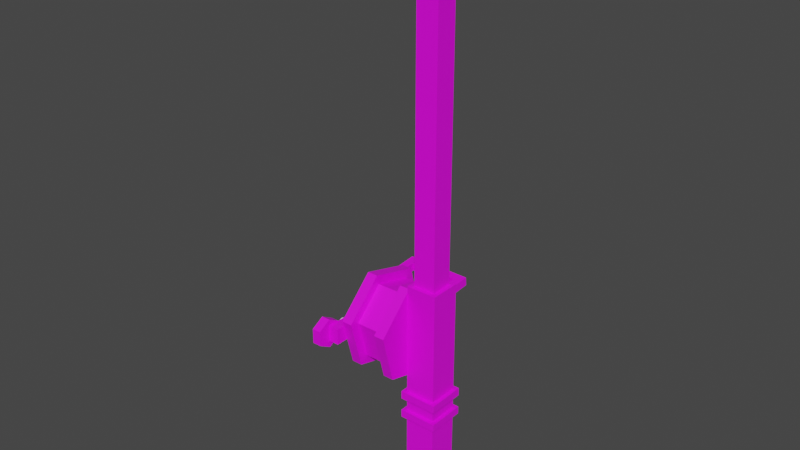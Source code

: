# Source: fishingRod.blend  (saved by Blender 2.93.21; exported with 4.5.12 LTS)
import bpy
from mathutils import Matrix  # noqa: F401  (used for matrix-valued properties, if any)

bpy.ops.wm.read_factory_settings(use_empty=True)
scene = bpy.context.scene
scene.name = 'Scene'

# ---- collections
col_collection = bpy.data.collections.new('Collection'); scene.collection.children.link(col_collection)

# ---- images (referenced by path relative to the original .blend; pixels are not part of the script)
import os
ASSET_DIR = os.environ.get("B2B_ASSET_DIR", "")  # directory of the original .blend (textures are referenced by path, not embedded)
HERE = os.path.dirname(os.path.abspath(__file__))  # packed textures are extracted next to this script under _unpacked/

def load_image(name, relpath, width, height, colorspace="sRGB"):
    """Load a texture the original file referenced (path relative to the .blend, or extracted next to this script)."""
    p = next((c for c in (os.path.join(HERE, relpath), os.path.join(ASSET_DIR, relpath)) if relpath and os.path.exists(c)), "")
    if p:
        img = bpy.data.images.load(p, check_existing=True)
        img.name = name
    else:  # same state as the original file: an image datablock whose file is absent (Cycles renders it pink)
        img = bpy.data.images.new(name, width, height)
        img.source = "FILE"
        img.filepath = "//" + (relpath or name)
    img.colorspace_settings.name = colorspace
    return img
img_fishingrod = load_image('FishingRod', 'FishingRod.png', 1024, 1024, 'sRGB')

# ---- materials (node trees are filled in below, after node groups)
mat_fishingrod = bpy.data.materials.new('FishingRod')
mat_fishingrod.use_transparent_shadow = False
mat_flashlight = bpy.data.materials.new('Flashlight')
mat_flashlight.use_transparent_shadow = False

# ---- material node trees
mat_fishingrod.use_nodes = True; mat_fishingrod.node_tree.nodes.clear()
_N = mat_fishingrod.node_tree.nodes; _L = mat_fishingrod.node_tree.links
n0 = _N.new('ShaderNodeBsdfPrincipled'); n0.name = 'Principled BSDF'; n0.location = (10, 300)
n0.distribution = 'GGX'
n0.subsurface_method = 'BURLEY'
n0.inputs[3].default_value = 1.45
n0.inputs[27].default_value = (0.0, 0.0, 0.0, 1.0)
n0.inputs[28].default_value = 1.0
n1 = _N.new('ShaderNodeOutputMaterial'); n1.name = 'Material Output'; n1.location = (300, 300)
n2 = _N.new('ShaderNodeTexImage'); n2.name = 'Image Texture'; n2.location = (-280, 280)
n2.image = img_fishingrod
_L.new(n0.outputs[0], n1.inputs[0])
_L.new(n2.outputs[0], n0.inputs[0])
n1.is_active_output = True
mat_flashlight.use_nodes = True; mat_flashlight.node_tree.nodes.clear()
_N = mat_flashlight.node_tree.nodes; _L = mat_flashlight.node_tree.links
n0 = _N.new('ShaderNodeBsdfPrincipled'); n0.name = 'Principled BSDF'; n0.location = (10, 300)
n0.distribution = 'GGX'
n0.subsurface_method = 'BURLEY'
n0.inputs[3].default_value = 1.45
n0.inputs[27].default_value = (0.0, 0.0, 0.0, 1.0)
n0.inputs[28].default_value = 1.0
n1 = _N.new('ShaderNodeOutputMaterial'); n1.name = 'Material Output'; n1.location = (300, 300)
_L.new(n0.outputs[0], n1.inputs[0])
n1.is_active_output = True

# ---- world
world_world = bpy.data.worlds.new('World'); scene.world = world_world
world_world.use_nodes = True; world_world.node_tree.nodes.clear()
_N = world_world.node_tree.nodes; _L = world_world.node_tree.links
n0 = _N.new('ShaderNodeOutputWorld'); n0.name = 'World Output'; n0.location = (300, 300)
n1 = _N.new('ShaderNodeBackground'); n1.name = 'Background'; n1.location = (10, 300)
n1.inputs[0].default_value = (0.05088, 0.05088, 0.05088, 1.0)
_L.new(n1.outputs[0], n0.inputs[0])
n0.is_active_output = True
world_world.color = (0.05088, 0.05088, 0.05088)
world_world.use_sun_shadow = False
world_world.sun_shadow_jitter_overblur = 0.0

# ---- meshes
me_cube_001 = bpy.data.meshes.new('Cube.001')
me_cube_001.from_pydata([(-0.06052, -0.06052, -0.06052), (-0.04319, -0.04319, 0.8733), (-0.06052, 0.06052, -0.06052), (-0.04319, 0.04319, 0.8733), (0.06052, -0.06052, -0.06052), (0.04319, -0.04319, 0.8733), (0.06052, 0.06052, -0.06052), (0.04319, 0.04319, 0.8733), (-0.06052, -0.06052, 0.8733), (-0.06052, 0.06052, 0.8733), (0.06052, 0.06052, 0.8733), (0.06052, -0.06052, 0.8733), (-0.04319, -0.04319, 2.218), (-0.04319, 0.04319, 2.218), (0.04319, 0.04319, 2.218), (0.04319, -0.04319, 2.218), (-0.06052, -0.06052, 0.3144), (-0.06052, -0.06052, 0.345), (-0.06052, -0.06052, 0.3965), (-0.06052, -0.06052, 0.4287), (-0.06052, 0.06052, 0.4287), (-0.06052, 0.06052, 0.3965), (-0.06052, 0.06052, 0.345), (-0.06052, 0.06052, 0.3144), (0.06052, 0.06052, 0.4287), (0.06052, 0.06052, 0.3965), (0.06052, 0.06052, 0.345), (0.06052, 0.06052, 0.3144), (0.06052, -0.06052, 0.4287), (0.06052, -0.06052, 0.3965), (0.06052, -0.06052, 0.345), (0.06052, -0.06052, 0.3144), (-0.07514, -0.07514, 0.3144), (-0.07514, -0.07514, 0.345), (-0.07514, -0.07514, 0.3965), (-0.07514, -0.07514, 0.4287), (-0.07514, 0.07514, 0.4287), (-0.07514, 0.07514, 0.3965), (-0.07514, 0.07514, 0.345), (-0.07514, 0.07514, 0.3144), (0.07514, 0.07514, 0.4287), (0.07514, 0.07514, 0.3965), (0.07514, 0.07514, 0.345), (0.07514, 0.07514, 0.3144), (0.07514, -0.07514, 0.4287), (0.07514, -0.07514, 0.3965), (0.07514, -0.07514, 0.345), (0.07514, -0.07514, 0.3144), (0.04319, 0.04319, 0.9441), (0.04319, 0.04319, 1.015), (0.04319, 0.04319, 1.086), (0.04319, 0.04319, 1.156), (0.04319, 0.04319, 1.227), (0.04319, 0.04319, 1.298), (0.04319, 0.04319, 1.369), (0.04319, 0.04319, 1.439), (0.04319, 0.04319, 1.51), (0.04319, 0.04319, 1.581), (0.04319, 0.04319, 1.652), (0.04319, 0.04319, 1.723), (0.04319, 0.04319, 1.793), (0.04319, 0.04319, 1.864), (0.04319, 0.04319, 1.935), (0.04319, 0.04319, 2.006), (0.04319, 0.04319, 2.076), (0.04319, 0.04319, 2.147), (0.04319, -0.04319, 2.147), (0.04319, -0.04319, 2.076), (0.04319, -0.04319, 2.006), (0.04319, -0.04319, 1.935), (0.04319, -0.04319, 1.864), (0.04319, -0.04319, 1.793), (0.04319, -0.04319, 1.723), (0.04319, -0.04319, 1.652), (0.04319, -0.04319, 1.581), (0.04319, -0.04319, 1.51), (0.04319, -0.04319, 1.439), (0.04319, -0.04319, 1.369), (0.04319, -0.04319, 1.298), (0.04319, -0.04319, 1.227), (0.04319, -0.04319, 1.156), (0.04319, -0.04319, 1.086), (0.04319, -0.04319, 1.015), (0.04319, -0.04319, 0.9441), (-0.04319, -0.04319, 0.9441), (-0.04319, -0.04319, 1.015), (-0.04319, -0.04319, 1.086), (-0.04319, -0.04319, 1.156), (-0.04319, -0.04319, 1.227), (-0.04319, -0.04319, 1.298), (-0.04319, -0.04319, 1.369), (-0.04319, -0.04319, 1.439), (-0.04319, -0.04319, 1.51), (-0.04319, -0.04319, 1.581), (-0.04319, -0.04319, 1.652), (-0.04319, -0.04319, 1.723), (-0.04319, -0.04319, 1.793), (-0.04319, -0.04319, 1.864), (-0.04319, -0.04319, 1.935), (-0.04319, -0.04319, 2.006), (-0.04319, -0.04319, 2.076), (-0.04319, -0.04319, 2.147), (-0.04319, 0.04319, 2.147), (-0.04319, 0.04319, 2.076), (-0.04319, 0.04319, 2.006), (-0.04319, 0.04319, 1.935), (-0.04319, 0.04319, 1.864), (-0.04319, 0.04319, 1.793), (-0.04319, 0.04319, 1.723), (-0.04319, 0.04319, 1.652), (-0.04319, 0.04319, 1.581), (-0.04319, 0.04319, 1.51), (-0.04319, 0.04319, 1.439), (-0.04319, 0.04319, 1.369), (-0.04319, 0.04319, 1.298), (-0.04319, 0.04319, 1.227), (-0.04319, 0.04319, 1.156), (-0.04319, 0.04319, 1.086), (-0.04319, 0.04319, 1.015), (-0.04319, 0.04319, 0.9441)], [], [(19, 8, 9, 20), (20, 9, 10, 24), (24, 10, 11, 28), (28, 11, 8, 19), (2, 6, 4, 0), (66, 65, 14, 15), (1, 3, 9, 8), (3, 7, 10, 9), (7, 5, 11, 10), (5, 1, 8, 11), (14, 13, 12, 15), (102, 101, 12, 13), (101, 66, 15, 12), (65, 102, 13, 14), (4, 31, 16, 0), (25, 21, 37, 41), (30, 29, 18, 17), (18, 29, 45, 34), (6, 27, 31, 4), (22, 26, 42, 38), (26, 25, 29, 30), (30, 17, 33, 46), (2, 23, 27, 6), (27, 23, 39, 43), (22, 21, 25, 26), (19, 20, 36, 35), (0, 16, 23, 2), (16, 31, 47, 32), (17, 18, 21, 22), (24, 28, 44, 40), (47, 46, 33, 32), (45, 44, 35, 34), (43, 42, 46, 47), (41, 40, 44, 45), (39, 38, 42, 43), (37, 36, 40, 41), (32, 33, 38, 39), (34, 35, 36, 37), (28, 19, 35, 44), (20, 24, 40, 36), (31, 27, 43, 47), (23, 16, 32, 39), (26, 30, 46, 42), (17, 22, 38, 33), (29, 25, 41, 45), (21, 18, 34, 37), (7, 3, 119, 48), (48, 119, 118, 49), (49, 118, 117, 50), (50, 117, 116, 51), (51, 116, 115, 52), (52, 115, 114, 53), (53, 114, 113, 54), (54, 113, 112, 55), (55, 112, 111, 56), (56, 111, 110, 57), (57, 110, 109, 58), (58, 109, 108, 59), (59, 108, 107, 60), (60, 107, 106, 61), (61, 106, 105, 62), (62, 105, 104, 63), (63, 104, 103, 64), (64, 103, 102, 65), (1, 5, 83, 84), (84, 83, 82, 85), (85, 82, 81, 86), (86, 81, 80, 87), (87, 80, 79, 88), (88, 79, 78, 89), (89, 78, 77, 90), (90, 77, 76, 91), (91, 76, 75, 92), (92, 75, 74, 93), (93, 74, 73, 94), (94, 73, 72, 95), (95, 72, 71, 96), (96, 71, 70, 97), (97, 70, 69, 98), (98, 69, 68, 99), (99, 68, 67, 100), (100, 67, 66, 101), (3, 1, 84, 119), (119, 84, 85, 118), (118, 85, 86, 117), (117, 86, 87, 116), (116, 87, 88, 115), (115, 88, 89, 114), (114, 89, 90, 113), (113, 90, 91, 112), (112, 91, 92, 111), (111, 92, 93, 110), (110, 93, 94, 109), (109, 94, 95, 108), (108, 95, 96, 107), (107, 96, 97, 106), (106, 97, 98, 105), (105, 98, 99, 104), (104, 99, 100, 103), (103, 100, 101, 102), (5, 7, 48, 83), (83, 48, 49, 82), (82, 49, 50, 81), (81, 50, 51, 80), (80, 51, 52, 79), (79, 52, 53, 78), (78, 53, 54, 77), (77, 54, 55, 76), (76, 55, 56, 75), (75, 56, 57, 74), (74, 57, 58, 73), (73, 58, 59, 72), (72, 59, 60, 71), (71, 60, 61, 70), (70, 61, 62, 69), (69, 62, 63, 68), (68, 63, 64, 67), (67, 64, 65, 66)])
_uv = me_cube_001.uv_layers.new(name='UVMap')
_uv.uv.foreach_set('vector', [0.537, 0.5059, 0.537, 0.7571, 0.4686, 0.7571, 0.4686, 0.5059, 0.4476, 0.5059, 0.4476, 0.7571, 0.3792, 0.7571, 0.3792, 0.5059, 0.3582, 0.5059, 0.3582, 0.7571, 0.2898, 0.7571, 0.2898, 0.5059, 0.6264, 0.5059, 0.6264, 0.7571, 0.558, 0.7571, 0.558, 0.5059, 0.1164, 0.7912, 0.1848, 0.7912, 0.1848, 0.8596, 0.1164, 0.8596, 0.22, 0.7302, 0.2688, 0.7302, 0.2688, 0.7702, 0.22, 0.7702, 0.175, 0.9392, 0.175, 0.8904, 0.1848, 0.8806, 0.1848, 0.949, 0.175, 0.8904, 0.1262, 0.8904, 0.1164, 0.8806, 0.1848, 0.8806, 0.1262, 0.8904, 0.1262, 0.9392, 0.1164, 0.949, 0.1164, 0.8806, 0.1262, 0.9392, 0.175, 0.9392, 0.1848, 0.949, 0.1164, 0.949, 0.4452, 0.8841, 0.494, 0.8841, 0.494, 0.9329, 0.4452, 0.9329, 0.1501, 0.7302, 0.1989, 0.7302, 0.1989, 0.7702, 0.1501, 0.7702, 0.08032, 0.7302, 0.1291, 0.7302, 0.1291, 0.7702, 0.08032, 0.7702, 0.01051, 0.7302, 0.05931, 0.7302, 0.05931, 0.7702, 0.01051, 0.7702, 0.7158, 0.5059, 0.7158, 0.7177, 0.6474, 0.7177, 0.6474, 0.5059, 0.4723, 0.7864, 0.404, 0.7864, 0.3957, 0.7782, 0.4806, 0.7782, 0.03959, 0.9656, 0.01051, 0.9656, 0.01051, 0.8972, 0.03959, 0.8972, 0.404, 0.8548, 0.4723, 0.8548, 0.4806, 0.8631, 0.3957, 0.8631, 0.7928, 0.2433, 0.7928, 0.4552, 0.7245, 0.4552, 0.7245, 0.2433, 0.5783, 0.7864, 0.5099, 0.7864, 0.5016, 0.7782, 0.5865, 0.7782, 0.5441, 0.9525, 0.515, 0.9525, 0.515, 0.8841, 0.5441, 0.8841, 0.5099, 0.8548, 0.5783, 0.8548, 0.5865, 0.8631, 0.5016, 0.8631, 0.8052, 0.5059, 0.8052, 0.7177, 0.7368, 0.7177, 0.7368, 0.5059, 0.3664, 0.7864, 0.298, 0.7864, 0.2898, 0.7782, 0.3747, 0.7782, 0.9252, 0.461, 0.8961, 0.461, 0.8961, 0.3926, 0.9252, 0.3926, 0.08716, 0.8679, 0.08716, 0.7995, 0.09541, 0.7912, 0.09541, 0.8761, 0.7928, 0.01051, 0.7928, 0.2223, 0.7245, 0.2223, 0.7245, 0.01051, 0.298, 0.8548, 0.3664, 0.8548, 0.3747, 0.8631, 0.2898, 0.8631, 0.8581, 0.9632, 0.829, 0.9632, 0.829, 0.8948, 0.8581, 0.8948, 0.01876, 0.7995, 0.01876, 0.8679, 0.01051, 0.8761, 0.01051, 0.7912, 0.6647, 0.9895, 0.6474, 0.9895, 0.6474, 0.9046, 0.6647, 0.9046, 0.9588, 0.3574, 0.9405, 0.3574, 0.9405, 0.2724, 0.9588, 0.2724, 0.0779, 0.9821, 0.0606, 0.9821, 0.0606, 0.8972, 0.0779, 0.8972, 0.9644, 0.4775, 0.9462, 0.4775, 0.9462, 0.3926, 0.9644, 0.3926, 0.9889, 0.6968, 0.9716, 0.6968, 0.9716, 0.6118, 0.9889, 0.6118, 0.9588, 0.2514, 0.9405, 0.2514, 0.9405, 0.1665, 0.9588, 0.1665, 0.9889, 0.5908, 0.9716, 0.5908, 0.9716, 0.5059, 0.9889, 0.5059, 0.5834, 0.969, 0.5651, 0.969, 0.5651, 0.8841, 0.5834, 0.8841, 0.01876, 0.8679, 0.08716, 0.8679, 0.09541, 0.8761, 0.01051, 0.8761, 0.08716, 0.7995, 0.01876, 0.7995, 0.01051, 0.7912, 0.09541, 0.7912, 0.3664, 0.8548, 0.3664, 0.7864, 0.3747, 0.7782, 0.3747, 0.8631, 0.298, 0.7864, 0.298, 0.8548, 0.2898, 0.8631, 0.2898, 0.7782, 0.5099, 0.7864, 0.5099, 0.8548, 0.5016, 0.8631, 0.5016, 0.7782, 0.5783, 0.8548, 0.5783, 0.7864, 0.5865, 0.7782, 0.5865, 0.8631, 0.4723, 0.8548, 0.4723, 0.7864, 0.4806, 0.7782, 0.4806, 0.8631, 0.404, 0.7864, 0.404, 0.8548, 0.3957, 0.8631, 0.3957, 0.7782, 0.01051, 0.01051, 0.05931, 0.01051, 0.05931, 0.05049, 0.01051, 0.05049, 0.01051, 0.05049, 0.05931, 0.05049, 0.05931, 0.09048, 0.01051, 0.09048, 0.01051, 0.09048, 0.05931, 0.09048, 0.05931, 0.1305, 0.01051, 0.1305, 0.01051, 0.1305, 0.05931, 0.1305, 0.05931, 0.1704, 0.01051, 0.1704, 0.01051, 0.1704, 0.05931, 0.1704, 0.05931, 0.2104, 0.01051, 0.2104, 0.01051, 0.2104, 0.05931, 0.2104, 0.05931, 0.2504, 0.01051, 0.2504, 0.01051, 0.2504, 0.05931, 0.2504, 0.05931, 0.2904, 0.01051, 0.2904, 0.01051, 0.2904, 0.05931, 0.2904, 0.05931, 0.3304, 0.01051, 0.3304, 0.01051, 0.3304, 0.05931, 0.3304, 0.05931, 0.3704, 0.01051, 0.3704, 0.01051, 0.3704, 0.05931, 0.3704, 0.05931, 0.4104, 0.01051, 0.4104, 0.01051, 0.4104, 0.05931, 0.4104, 0.05931, 0.4503, 0.01051, 0.4503, 0.01051, 0.4503, 0.05931, 0.4503, 0.05931, 0.4903, 0.01051, 0.4903, 0.01051, 0.4903, 0.05931, 0.4903, 0.05931, 0.5303, 0.01051, 0.5303, 0.01051, 0.5303, 0.05931, 0.5303, 0.05931, 0.5703, 0.01051, 0.5703, 0.01051, 0.5703, 0.05931, 0.5703, 0.05931, 0.6103, 0.01051, 0.6103, 0.01051, 0.6103, 0.05931, 0.6103, 0.05931, 0.6503, 0.01051, 0.6503, 0.01051, 0.6503, 0.05931, 0.6503, 0.05931, 0.6903, 0.01051, 0.6903, 0.01051, 0.6903, 0.05931, 0.6903, 0.05931, 0.7302, 0.01051, 0.7302, 0.08032, 0.01051, 0.1291, 0.01051, 0.1291, 0.05049, 0.08032, 0.05049, 0.08032, 0.05049, 0.1291, 0.05049, 0.1291, 0.09048, 0.08032, 0.09048, 0.08032, 0.09048, 0.1291, 0.09048, 0.1291, 0.1305, 0.08032, 0.1305, 0.08032, 0.1305, 0.1291, 0.1305, 0.1291, 0.1704, 0.08032, 0.1704, 0.08032, 0.1704, 0.1291, 0.1704, 0.1291, 0.2104, 0.08032, 0.2104, 0.08032, 0.2104, 0.1291, 0.2104, 0.1291, 0.2504, 0.08032, 0.2504, 0.08032, 0.2504, 0.1291, 0.2504, 0.1291, 0.2904, 0.08032, 0.2904, 0.08032, 0.2904, 0.1291, 0.2904, 0.1291, 0.3304, 0.08032, 0.3304, 0.08032, 0.3304, 0.1291, 0.3304, 0.1291, 0.3704, 0.08032, 0.3704, 0.08032, 0.3704, 0.1291, 0.3704, 0.1291, 0.4104, 0.08032, 0.4104, 0.08032, 0.4104, 0.1291, 0.4104, 0.1291, 0.4503, 0.08032, 0.4503, 0.08032, 0.4503, 0.1291, 0.4503, 0.1291, 0.4903, 0.08032, 0.4903, 0.08032, 0.4903, 0.1291, 0.4903, 0.1291, 0.5303, 0.08032, 0.5303, 0.08032, 0.5303, 0.1291, 0.5303, 0.1291, 0.5703, 0.08032, 0.5703, 0.08032, 0.5703, 0.1291, 0.5703, 0.1291, 0.6103, 0.08032, 0.6103, 0.08032, 0.6103, 0.1291, 0.6103, 0.1291, 0.6503, 0.08032, 0.6503, 0.08032, 0.6503, 0.1291, 0.6503, 0.1291, 0.6903, 0.08032, 0.6903, 0.08032, 0.6903, 0.1291, 0.6903, 0.1291, 0.7302, 0.08032, 0.7302, 0.1501, 0.01051, 0.1989, 0.01051, 0.1989, 0.05049, 0.1501, 0.05049, 0.1501, 0.05049, 0.1989, 0.05049, 0.1989, 0.09048, 0.1501, 0.09048, 0.1501, 0.09048, 0.1989, 0.09048, 0.1989, 0.1305, 0.1501, 0.1305, 0.1501, 0.1305, 0.1989, 0.1305, 0.1989, 0.1704, 0.1501, 0.1704, 0.1501, 0.1704, 0.1989, 0.1704, 0.1989, 0.2104, 0.1501, 0.2104, 0.1501, 0.2104, 0.1989, 0.2104, 0.1989, 0.2504, 0.1501, 0.2504, 0.1501, 0.2504, 0.1989, 0.2504, 0.1989, 0.2904, 0.1501, 0.2904, 0.1501, 0.2904, 0.1989, 0.2904, 0.1989, 0.3304, 0.1501, 0.3304, 0.1501, 0.3304, 0.1989, 0.3304, 0.1989, 0.3704, 0.1501, 0.3704, 0.1501, 0.3704, 0.1989, 0.3704, 0.1989, 0.4104, 0.1501, 0.4104, 0.1501, 0.4104, 0.1989, 0.4104, 0.1989, 0.4503, 0.1501, 0.4503, 0.1501, 0.4503, 0.1989, 0.4503, 0.1989, 0.4903, 0.1501, 0.4903, 0.1501, 0.4903, 0.1989, 0.4903, 0.1989, 0.5303, 0.1501, 0.5303, 0.1501, 0.5303, 0.1989, 0.5303, 0.1989, 0.5703, 0.1501, 0.5703, 0.1501, 0.5703, 0.1989, 0.5703, 0.1989, 0.6103, 0.1501, 0.6103, 0.1501, 0.6103, 0.1989, 0.6103, 0.1989, 0.6503, 0.1501, 0.6503, 0.1501, 0.6503, 0.1989, 0.6503, 0.1989, 0.6903, 0.1501, 0.6903, 0.1501, 0.6903, 0.1989, 0.6903, 0.1989, 0.7302, 0.1501, 0.7302, 0.22, 0.01051, 0.2688, 0.01051, 0.2688, 0.05049, 0.22, 0.05049, 0.22, 0.05049, 0.2688, 0.05049, 0.2688, 0.09048, 0.22, 0.09048, 0.22, 0.09048, 0.2688, 0.09048, 0.2688, 0.1305, 0.22, 0.1305, 0.22, 0.1305, 0.2688, 0.1305, 0.2688, 0.1704, 0.22, 0.1704, 0.22, 0.1704, 0.2688, 0.1704, 0.2688, 0.2104, 0.22, 0.2104, 0.22, 0.2104, 0.2688, 0.2104, 0.2688, 0.2504, 0.22, 0.2504, 0.22, 0.2504, 0.2688, 0.2504, 0.2688, 0.2904, 0.22, 0.2904, 0.22, 0.2904, 0.2688, 0.2904, 0.2688, 0.3304, 0.22, 0.3304, 0.22, 0.3304, 0.2688, 0.3304, 0.2688, 0.3704, 0.22, 0.3704, 0.22, 0.3704, 0.2688, 0.3704, 0.2688, 0.4104, 0.22, 0.4104, 0.22, 0.4104, 0.2688, 0.4104, 0.2688, 0.4503, 0.22, 0.4503, 0.22, 0.4503, 0.2688, 0.4503, 0.2688, 0.4903, 0.22, 0.4903, 0.22, 0.4903, 0.2688, 0.4903, 0.2688, 0.5303, 0.22, 0.5303, 0.22, 0.5303, 0.2688, 0.5303, 0.2688, 0.5703, 0.22, 0.5703, 0.22, 0.5703, 0.2688, 0.5703, 0.2688, 0.6103, 0.22, 0.6103, 0.22, 0.6103, 0.2688, 0.6103, 0.2688, 0.6503, 0.22, 0.6503, 0.22, 0.6503, 0.2688, 0.6503, 0.2688, 0.6903, 0.22, 0.6903, 0.22, 0.6903, 0.2688, 0.6903, 0.2688, 0.7302, 0.22, 0.7302])
me_cube_001.materials.append(mat_fishingrod)
me_cube_001.use_remesh_fix_poles = True
me_cube_001.use_remesh_preserve_attributes = False
me_cube_001.update()
me_cylinder = bpy.data.meshes.new('Cylinder')
me_cylinder.from_pydata([(-0.0593, 0.1548, -0.04272), (0.132, 0.1934, -0.05337), (-0.0593, 0.0404, -0.1554), (0.132, 0.05047, -0.1942), (-0.0593, -0.1144, -0.1127), (0.132, -0.1429, -0.1408), (-0.0593, -0.1548, 0.04272), (0.132, -0.1934, 0.05337), (-0.0593, -0.0404, 0.1554), (0.132, -0.05047, 0.1942), (-0.0593, 0.1144, 0.1127), (0.132, 0.1429, 0.1408), (-0.01785, 0.1934, -0.05337), (0.09054, 0.1934, -0.05337), (0.09054, 0.05047, -0.1942), (-0.01785, 0.05047, -0.1942), (0.09054, -0.1429, -0.1408), (-0.01785, -0.1429, -0.1408), (0.09054, -0.1934, 0.05337), (-0.01785, -0.1934, 0.05337), (0.09054, -0.05047, 0.1942), (-0.01785, -0.05047, 0.1942), (0.09054, 0.1429, 0.1408), (-0.01785, 0.1429, 0.1408), (-0.01785, 0.1543, -0.04259), (0.09054, 0.1543, -0.04259), (0.09054, 0.04028, -0.1549), (-0.01785, 0.04028, -0.1549), (0.09054, -0.1141, -0.1124), (-0.01785, -0.1141, -0.1124), (0.09054, -0.1543, 0.04259), (-0.01785, -0.1543, 0.04259), (0.09054, -0.04028, 0.1549), (-0.01785, -0.04028, 0.1549), (0.09054, 0.1141, 0.1124), (-0.01785, 0.1141, 0.1124), (-0.0593, 0.1934, -0.05337), (-0.0593, 0.05047, -0.1942), (-0.0593, -0.1429, -0.1408), (-0.0593, -0.1934, 0.05337), (-0.0593, -0.05047, 0.1942), (-0.0593, 0.1429, 0.1408)], [], [(13, 1, 3, 14), (14, 3, 5, 16), (16, 5, 7, 18), (18, 7, 9, 20), (3, 1, 11, 9, 7, 5), (20, 9, 11, 22), (22, 11, 1, 13), (0, 2, 4, 6, 8, 10), (41, 23, 12, 36), (23, 21, 33, 35), (40, 21, 23, 41), (18, 20, 32, 30), (39, 19, 21, 40), (17, 15, 27, 29), (38, 17, 19, 39), (22, 13, 25, 34), (37, 15, 17, 38), (13, 14, 26, 25), (36, 12, 15, 37), (21, 19, 31, 33), (35, 34, 25, 24), (33, 32, 34, 35), (31, 30, 32, 33), (29, 28, 30, 31), (27, 26, 28, 29), (24, 25, 26, 27), (14, 16, 28, 26), (19, 17, 29, 31), (20, 22, 34, 32), (15, 12, 24, 27), (12, 23, 35, 24), (16, 18, 30, 28), (2, 0, 36, 37), (4, 2, 37, 38), (6, 4, 38, 39), (8, 6, 39, 40), (10, 8, 40, 41), (0, 10, 41, 36)])
_uv = me_cylinder.uv_layers.new(name='UVMap')
_uv.uv.foreach_set('vector', [0.9061, 0.5626, 0.8827, 0.5626, 0.8827, 0.5059, 0.9061, 0.5059, 0.8855, 0.7388, 0.9089, 0.7388, 0.9089, 0.8521, 0.8855, 0.8521, 0.8855, 0.8521, 0.9089, 0.8521, 0.9089, 0.9088, 0.8855, 0.9088, 0.8961, 0.01051, 0.9195, 0.01051, 0.9195, 0.1239, 0.8961, 0.1239, 0.4861, 0.1805, 0.3879, 0.2372, 0.2898, 0.1805, 0.2898, 0.06718, 0.3879, 0.01051, 0.4861, 0.06718, 0.8961, 0.1239, 0.9195, 0.1239, 0.9195, 0.1805, 0.8961, 0.1805, 0.9061, 0.6759, 0.8827, 0.6759, 0.8827, 0.5626, 0.9061, 0.5626, 0.3879, 0.2808, 0.4665, 0.3262, 0.4665, 0.4169, 0.3879, 0.4623, 0.3094, 0.4169, 0.3094, 0.3262, 0.9195, 0.3716, 0.8961, 0.3716, 0.8961, 0.2582, 0.9195, 0.2582, 0.6053, 0.2582, 0.7034, 0.3149, 0.6836, 0.3263, 0.6053, 0.2811, 0.9272, 0.6193, 0.9506, 0.6193, 0.9506, 0.6759, 0.9272, 0.6759, 0.7034, 0.06718, 0.7034, 0.1805, 0.6836, 0.1691, 0.6836, 0.07863, 0.9272, 0.5059, 0.9506, 0.5059, 0.9506, 0.6193, 0.9272, 0.6193, 0.6053, 0.4849, 0.5071, 0.4282, 0.5269, 0.4168, 0.6053, 0.462, 0.9533, 0.7954, 0.9299, 0.7954, 0.9299, 0.7388, 0.9533, 0.7388, 0.6053, 0.2372, 0.5071, 0.1805, 0.5269, 0.1691, 0.6053, 0.2143, 0.9533, 0.9088, 0.9299, 0.9088, 0.9299, 0.7954, 0.9533, 0.7954, 0.5071, 0.1805, 0.5071, 0.06718, 0.5269, 0.07863, 0.5269, 0.1691, 0.9195, 0.2582, 0.8961, 0.2582, 0.8961, 0.2015, 0.9195, 0.2015, 0.7034, 0.3149, 0.7034, 0.4282, 0.6836, 0.4168, 0.6836, 0.3263, 0.8139, 0.3239, 0.8751, 0.3239, 0.8751, 0.4144, 0.8139, 0.4144, 0.8139, 0.101, 0.8751, 0.101, 0.8751, 0.1462, 0.8139, 0.1462, 0.8139, 0.01051, 0.8751, 0.01051, 0.8751, 0.101, 0.8139, 0.101, 0.8139, 0.2577, 0.8751, 0.2577, 0.8751, 0.3029, 0.8139, 0.3029, 0.8139, 0.1672, 0.8751, 0.1672, 0.8751, 0.2577, 0.8139, 0.2577, 0.8139, 0.4144, 0.8751, 0.4144, 0.8751, 0.4596, 0.8139, 0.4596, 0.5071, 0.06718, 0.6053, 0.01051, 0.6053, 0.0334, 0.5269, 0.07863, 0.7034, 0.4282, 0.6053, 0.4849, 0.6053, 0.462, 0.6836, 0.4168, 0.7034, 0.1805, 0.6053, 0.2372, 0.6053, 0.2143, 0.6836, 0.1691, 0.5071, 0.4282, 0.5071, 0.3149, 0.5269, 0.3263, 0.5269, 0.4168, 0.5071, 0.3149, 0.6053, 0.2582, 0.6053, 0.2811, 0.5269, 0.3263, 0.6053, 0.01051, 0.7034, 0.06718, 0.6836, 0.07863, 0.6053, 0.0334, 0.4665, 0.3262, 0.3879, 0.2808, 0.3879, 0.2582, 0.4861, 0.3149, 0.4665, 0.4169, 0.4665, 0.3262, 0.4861, 0.3149, 0.4861, 0.4282, 0.3879, 0.4623, 0.4665, 0.4169, 0.4861, 0.4282, 0.3879, 0.4849, 0.3094, 0.4169, 0.3879, 0.4623, 0.3879, 0.4849, 0.2898, 0.4282, 0.3094, 0.3262, 0.3094, 0.4169, 0.2898, 0.4282, 0.2898, 0.3149, 0.3879, 0.2808, 0.3094, 0.3262, 0.2898, 0.3149, 0.3879, 0.2582])
me_cylinder.materials.append(mat_fishingrod)
me_cylinder.use_remesh_fix_poles = True
me_cylinder.use_remesh_preserve_attributes = False
me_cylinder.update()
me_cube_002 = bpy.data.meshes.new('Cube.002')
me_cube_002.from_pydata([(-0.01655, -0.01532, -0.01769), (-0.01655, -0.01769, 0.01532), (-0.01655, 0.07285, -0.01083), (-0.01655, 0.07047, 0.02218), (0.01655, -0.01532, -0.01769), (0.01655, -0.01769, 0.01532), (0.01655, 0.07285, -0.01083), (0.01655, 0.07047, 0.02218), (-0.01655, 0.1055, 0.0247), (-0.01655, 0.1078, -0.008314), (0.01655, 0.1078, -0.008314), (0.01655, 0.1055, 0.0247), (0.2078, 0.07047, 0.02218), (0.2078, 0.07285, -0.01083), (0.2078, 0.1055, 0.0247), (0.2078, 0.1078, -0.008314), (0.2398, 0.07047, 0.02218), (0.2398, 0.07285, -0.01083), (0.2398, 0.1055, 0.0247), (0.2398, 0.1078, -0.008314), (0.2078, -0.01773, 0.01583), (0.2078, -0.01535, -0.01718), (0.2398, -0.01773, 0.01583), (0.2398, -0.01535, -0.01718)], [], [(0, 1, 3, 2), (3, 7, 11, 8), (6, 7, 5, 4), (4, 5, 1, 0), (2, 6, 4, 0), (7, 3, 1, 5), (9, 8, 11, 10), (2, 3, 8, 9), (11, 7, 12, 14), (6, 2, 9, 10), (12, 13, 21, 20), (6, 10, 15, 13), (7, 6, 13, 12), (10, 11, 14, 15), (16, 17, 19, 18), (13, 15, 19, 17), (15, 14, 18, 19), (14, 12, 16, 18), (20, 21, 23, 22), (13, 17, 23, 21), (17, 16, 22, 23), (16, 12, 20, 22)])
_uv = me_cube_002.uv_layers.new(name='UVMap')
_uv.uv.foreach_set('vector', [0.7045, 0.9744, 0.6858, 0.9744, 0.6857, 0.9244, 0.7044, 0.9245, 0.6974, 0.8836, 0.6974, 0.8649, 0.7172, 0.8649, 0.7172, 0.8836, 0.8262, 0.6621, 0.8449, 0.6619, 0.8449, 0.7119, 0.8262, 0.712, 0.9014, 0.7157, 0.8827, 0.7157, 0.8827, 0.697, 0.9014, 0.697, 0.7881, 0.7388, 0.7881, 0.7575, 0.7382, 0.7575, 0.7382, 0.7388, 0.6974, 0.8649, 0.6974, 0.8836, 0.6474, 0.8836, 0.6474, 0.8649, 0.6262, 0.923, 0.6075, 0.923, 0.6075, 0.9043, 0.6262, 0.9043, 0.7044, 0.9245, 0.6857, 0.9244, 0.6858, 0.9046, 0.7045, 0.9047, 0.7172, 0.8649, 0.6974, 0.8649, 0.6974, 0.7568, 0.7172, 0.7568, 0.7881, 0.7575, 0.7881, 0.7388, 0.808, 0.7388, 0.808, 0.7575, 0.9042, 0.9798, 0.8855, 0.9798, 0.8855, 0.9298, 0.9042, 0.9298, 0.7881, 0.7575, 0.808, 0.7575, 0.808, 0.8655, 0.7881, 0.8655, 0.2681, 0.8993, 0.2494, 0.8993, 0.2494, 0.7912, 0.2681, 0.7912, 0.6262, 0.9043, 0.6075, 0.9043, 0.6075, 0.7962, 0.6262, 0.7962, 0.7442, 0.9244, 0.7255, 0.9244, 0.7255, 0.9046, 0.7442, 0.9046, 0.7881, 0.8655, 0.808, 0.8655, 0.808, 0.8836, 0.7881, 0.8836, 0.6262, 0.7962, 0.6075, 0.7962, 0.6075, 0.7782, 0.6262, 0.7782, 0.7172, 0.7568, 0.6974, 0.7568, 0.6974, 0.7388, 0.7172, 0.7388, 0.9224, 0.7157, 0.9224, 0.697, 0.9405, 0.697, 0.9405, 0.7157, 0.7881, 0.8655, 0.7881, 0.8836, 0.7382, 0.8836, 0.7382, 0.8655, 0.7255, 0.9244, 0.7442, 0.9244, 0.7442, 0.9744, 0.7255, 0.9744, 0.6974, 0.7388, 0.6974, 0.7568, 0.6474, 0.7568, 0.6474, 0.7388])
me_cube_002.materials.append(mat_fishingrod)
me_cube_002.use_remesh_fix_poles = True
me_cube_002.use_remesh_preserve_attributes = False
me_cube_002.update()
me_cube_003 = bpy.data.meshes.new('Cube.003')
me_cube_003.from_pydata([(-0.03984, -0.1993, -0.1005), (-0.03984, -0.2192, -0.04093), (-0.03984, 0.02733, -0.02473), (-0.03984, 0.007387, 0.03488), (-5.078e-08, -0.1993, -0.1005), (-5.487e-08, -0.2192, -0.04093), (-5.844e-08, 0.02733, -0.02473), (-6.253e-08, 0.007387, 0.03488)], [], [(0, 1, 3, 2), (2, 3, 7, 6), (6, 7, 5, 4), (4, 5, 1, 0), (2, 6, 4, 0), (7, 3, 1, 5)])
_uv = me_cube_003.uv_layers.new(name='UVMap')
_uv.uv.foreach_set('vector', [0.8645, 0.8738, 0.829, 0.8738, 0.829, 0.7388, 0.8645, 0.7388, 0.2283, 0.9473, 0.2283, 0.9828, 0.2058, 0.9828, 0.2058, 0.9473, 0.8262, 0.5059, 0.8617, 0.5059, 0.8617, 0.6409, 0.8262, 0.6409, 0.9299, 0.9653, 0.9299, 0.9298, 0.9524, 0.9298, 0.9524, 0.9653, 0.9631, 0.1455, 0.9405, 0.1455, 0.9405, 0.01051, 0.9631, 0.01051, 0.2283, 0.9262, 0.2058, 0.9262, 0.2058, 0.7912, 0.2283, 0.7912])
me_cube_003.materials.append(mat_fishingrod)
me_cube_003.use_remesh_fix_poles = True
me_cube_003.use_remesh_preserve_attributes = False
me_cube_003.update()
me_cylinder_001 = bpy.data.meshes.new('Cylinder.001')
me_cylinder_001.from_pydata([(-0.0171, 0.05678, -0.01157), (0.0171, 0.05678, -0.01157), (-0.0171, 0.01837, -0.05496), (0.0171, 0.01837, -0.05496), (-0.0171, -0.03841, -0.04339), (0.0171, -0.03841, -0.04339), (-0.0171, -0.05678, 0.01157), (0.0171, -0.05678, 0.01157), (-0.0171, -0.01837, 0.05496), (0.0171, -0.01837, 0.05496), (-0.0171, 0.03841, 0.04339), (0.0171, 0.03841, 0.04339)], [], [(0, 1, 3, 2), (2, 3, 5, 4), (4, 5, 7, 6), (6, 7, 9, 8), (3, 1, 11, 9, 7, 5), (8, 9, 11, 10), (10, 11, 1, 0), (0, 2, 4, 6, 8, 10)])
_uv = me_cylinder_001.uv_layers.new(name='UVMap')
_uv.uv.foreach_set('vector', [0.7845, 0.9537, 0.7652, 0.9537, 0.7652, 0.921, 0.7845, 0.921, 0.7845, 0.921, 0.7652, 0.921, 0.7652, 0.9046, 0.7845, 0.9046, 0.2494, 0.9203, 0.2687, 0.9203, 0.2687, 0.9367, 0.2494, 0.9367, 0.2494, 0.9367, 0.2687, 0.9367, 0.2687, 0.9694, 0.2494, 0.9694, 0.3181, 0.9496, 0.2898, 0.9332, 0.2898, 0.9005, 0.3181, 0.8841, 0.3465, 0.9005, 0.3465, 0.9332, 0.2494, 0.9694, 0.2687, 0.9694, 0.2687, 0.9858, 0.2494, 0.9858, 0.7845, 0.9701, 0.7652, 0.9701, 0.7652, 0.9537, 0.7845, 0.9537, 0.4242, 0.9332, 0.3959, 0.9496, 0.3675, 0.9332, 0.3675, 0.9005, 0.3959, 0.8841, 0.4242, 0.9005])
me_cylinder_001.materials.append(mat_fishingrod)
me_cylinder_001.use_remesh_fix_poles = True
me_cylinder_001.use_remesh_preserve_attributes = False
me_cylinder_001.update()
me_cylinder_003 = bpy.data.meshes.new('Cylinder.003')
me_cylinder_003.from_pydata([(-9.975e-09, 0.02029, -7.748e-09), (-0.003445, 0.02029, -8.008e-09), (-1.033e-08, 0.0199, 0.003958), (-0.003445, 0.0199, 0.003958), (-1.079e-08, 0.01874, 0.007764), (-0.003445, 0.01874, 0.007764), (-1.134e-08, 0.01687, 0.01127), (-0.003445, 0.01687, 0.01127), (-1.196e-08, 0.01435, 0.01435), (-0.003445, 0.01435, 0.01435), (-1.261e-08, 0.01127, 0.01687), (-0.003445, 0.01127, 0.01687), (-1.328e-08, 0.007764, 0.01874), (-0.003445, 0.007764, 0.01874), (-1.394e-08, 0.003958, 0.0199), (-0.003445, 0.003958, 0.0199), (-1.457e-08, 3.288e-09, 0.02029), (-0.003445, 3.808e-09, 0.02029), (-1.514e-08, -0.003958, 0.0199), (-0.003445, -0.003958, 0.0199), (-1.563e-08, -0.007764, 0.01874), (-0.003445, -0.007764, 0.01874), (-1.601e-08, -0.01127, 0.01687), (-0.003445, -0.01127, 0.01687), (-1.629e-08, -0.01435, 0.01435), (-0.003445, -0.01435, 0.01435), (-1.644e-08, -0.01687, 0.01127), (-0.003445, -0.01687, 0.01127), (-1.645e-08, -0.01874, 0.007764), (-0.003445, -0.01874, 0.007764), (-1.634e-08, -0.0199, 0.003958), (-0.003445, -0.0199, 0.003958), (-1.61e-08, -0.02029, 6.278e-09), (-0.003445, -0.02029, 6.018e-09), (-1.574e-08, -0.0199, -0.003958), (-0.003445, -0.0199, -0.003958), (-1.528e-08, -0.01874, -0.007764), (-0.003445, -0.01874, -0.007764), (-1.473e-08, -0.01687, -0.01127), (-0.003445, -0.01687, -0.01127), (-1.412e-08, -0.01435, -0.01435), (-0.003445, -0.01435, -0.01435), (-1.347e-08, -0.01127, -0.01687), (-0.003445, -0.01127, -0.01687), (-1.28e-08, -0.007764, -0.01874), (-0.003445, -0.007764, -0.01874), (-1.213e-08, -0.003958, -0.0199), (-0.003445, -0.003958, -0.0199), (-1.151e-08, -1.138e-08, -0.02029), (-0.003445, -1.086e-08, -0.02029), (-1.094e-08, 0.003958, -0.0199), (-0.003445, 0.003958, -0.0199), (-1.045e-08, 0.007764, -0.01874), (-0.003445, 0.007764, -0.01874), (-1.006e-08, 0.01127, -0.01687), (-0.003445, 0.01127, -0.01687), (-9.789e-09, 0.01435, -0.01435), (-0.003445, 0.01435, -0.01435), (-9.641e-09, 0.01687, -0.01127), (-0.003445, 0.01687, -0.01127), (-9.622e-09, 0.01874, -0.007764), (-0.003445, 0.01874, -0.007764), (-9.735e-09, 0.0199, -0.003958), (-0.003445, 0.0199, -0.003958)], [], [(0, 1, 3, 2), (2, 3, 5, 4), (4, 5, 7, 6), (6, 7, 9, 8), (8, 9, 11, 10), (10, 11, 13, 12), (12, 13, 15, 14), (14, 15, 17, 16), (16, 17, 19, 18), (18, 19, 21, 20), (20, 21, 23, 22), (22, 23, 25, 24), (24, 25, 27, 26), (26, 27, 29, 28), (28, 29, 31, 30), (30, 31, 33, 32), (32, 33, 35, 34), (34, 35, 37, 36), (36, 37, 39, 38), (38, 39, 41, 40), (40, 41, 43, 42), (42, 43, 45, 44), (44, 45, 47, 46), (46, 47, 49, 48), (48, 49, 51, 50), (50, 51, 53, 52), (52, 53, 55, 54), (54, 55, 57, 56), (56, 57, 59, 58), (58, 59, 61, 60), (3, 1, 63, 61, 59, 57, 55, 53, 51, 49, 47, 45, 43, 41, 39, 37, 35, 33, 31, 29, 27, 25, 23, 21, 19, 17, 15, 13, 11, 9, 7, 5), (60, 61, 63, 62), (62, 63, 1, 0)])
_uv = me_cylinder_003.uv_layers.new(name='UVMap')
_uv.uv.foreach_set('vector', [1.0, 0.5, 1.0, 1.0, 0.9688, 1.0, 0.9688, 0.5, 0.9688, 0.5, 0.9688, 1.0, 0.9375, 1.0, 0.9375, 0.5, 0.9375, 0.5, 0.9375, 1.0, 0.9062, 1.0, 0.9062, 0.5, 0.9062, 0.5, 0.9062, 1.0, 0.875, 1.0, 0.875, 0.5, 0.875, 0.5, 0.875, 1.0, 0.8438, 1.0, 0.8438, 0.5, 0.8438, 0.5, 0.8438, 1.0, 0.8125, 1.0, 0.8125, 0.5, 0.8125, 0.5, 0.8125, 1.0, 0.7812, 1.0, 0.7812, 0.5, 0.7812, 0.5, 0.7812, 1.0, 0.75, 1.0, 0.75, 0.5, 0.75, 0.5, 0.75, 1.0, 0.7188, 1.0, 0.7188, 0.5, 0.7188, 0.5, 0.7188, 1.0, 0.6875, 1.0, 0.6875, 0.5, 0.6875, 0.5, 0.6875, 1.0, 0.6562, 1.0, 0.6562, 0.5, 0.6562, 0.5, 0.6562, 1.0, 0.625, 1.0, 0.625, 0.5, 0.625, 0.5, 0.625, 1.0, 0.5938, 1.0, 0.5938, 0.5, 0.5938, 0.5, 0.5938, 1.0, 0.5625, 1.0, 0.5625, 0.5, 0.5625, 0.5, 0.5625, 1.0, 0.5312, 1.0, 0.5312, 0.5, 0.5312, 0.5, 0.5312, 1.0, 0.5, 1.0, 0.5, 0.5, 0.5, 0.5, 0.5, 1.0, 0.4688, 1.0, 0.4688, 0.5, 0.4688, 0.5, 0.4688, 1.0, 0.4375, 1.0, 0.4375, 0.5, 0.4375, 0.5, 0.4375, 1.0, 0.4062, 1.0, 0.4062, 0.5, 0.4062, 0.5, 0.4062, 1.0, 0.375, 1.0, 0.375, 0.5, 0.375, 0.5, 0.375, 1.0, 0.3438, 1.0, 0.3438, 0.5, 0.3438, 0.5, 0.3438, 1.0, 0.3125, 1.0, 0.3125, 0.5, 0.3125, 0.5, 0.3125, 1.0, 0.2812, 1.0, 0.2812, 0.5, 0.2812, 0.5, 0.2812, 1.0, 0.25, 1.0, 0.25, 0.5, 0.25, 0.5, 0.25, 1.0, 0.2188, 1.0, 0.2188, 0.5, 0.2188, 0.5, 0.2188, 1.0, 0.1875, 1.0, 0.1875, 0.5, 0.1875, 0.5, 0.1875, 1.0, 0.1562, 1.0, 0.1562, 0.5, 0.1562, 0.5, 0.1562, 1.0, 0.125, 1.0, 0.125, 0.5, 0.125, 0.5, 0.125, 1.0, 0.09375, 1.0, 0.09375, 0.5, 0.09375, 0.5, 0.09375, 1.0, 0.0625, 1.0, 0.0625, 0.5, 0.2968, 0.4854, 0.25, 0.49, 0.2032, 0.4854, 0.1582, 0.4717, 0.1167, 0.4496, 0.08029, 0.4197, 0.05045, 0.3833, 0.02827, 0.3418, 0.01461, 0.2968, 0.01, 0.25, 0.01461, 0.2032, 0.02827, 0.1582, 0.05045, 0.1167, 0.08029, 0.08029, 0.1167, 0.05045, 0.1582, 0.02827, 0.2032, 0.01461, 0.25, 0.01, 0.2968, 0.01461, 0.3418, 0.02827, 0.3833, 0.05045, 0.4197, 0.08029, 0.4496, 0.1167, 0.4717, 0.1582, 0.4854, 0.2032, 0.49, 0.25, 0.4854, 0.2968, 0.4717, 0.3418, 0.4496, 0.3833, 0.4197, 0.4197, 0.3833, 0.4496, 0.3418, 0.4717, 0.0625, 0.5, 0.0625, 1.0, 0.03125, 1.0, 0.03125, 0.5, 0.03125, 0.5, 0.03125, 1.0, 0.0, 1.0, 0.0, 0.5])
me_cylinder_003.materials.append(mat_flashlight)
me_cylinder_003.use_remesh_fix_poles = True
me_cylinder_003.use_remesh_preserve_attributes = False
me_cylinder_003.update()
me_cube_004 = bpy.data.meshes.new('Cube.004')
me_cube_004.from_pydata([(-0.01257, -0.005839, -5.027e-09), (0.01257, -0.005839, 3.164e-09), (-0.01083, -0.1142, 0.003925), (-0.01136, -0.1136, 0.003906), (-0.01097, -0.1141, 0.003925), (-0.01109, -0.1141, 0.003923), (-0.0112, -0.114, 0.00392), (-0.01129, -0.1139, 0.003916), (-0.01134, -0.1138, 0.003911), (-0.01136, -0.1136, 0.01051), (-0.01083, -0.1142, 0.01051), (-0.01084, -0.1136, 0.01103), (-0.01134, -0.1138, 0.01051), (-0.01129, -0.1139, 0.01051), (-0.0112, -0.114, 0.01051), (-0.01134, -0.1136, 0.01064), (-0.01132, -0.1138, 0.01065), (-0.01127, -0.1139, 0.01064), (-0.01119, -0.114, 0.01064), (-0.01129, -0.1136, 0.01077), (-0.01127, -0.1138, 0.01077), (-0.01122, -0.1139, 0.01076), (-0.01116, -0.114, 0.01074), (-0.01114, -0.1139, 0.01081), (-0.01083, -0.1141, 0.01064), (-0.01083, -0.1141, 0.01077), (-0.01083, -0.114, 0.01088), (-0.01097, -0.1141, 0.01051), (-0.01097, -0.1141, 0.01065), (-0.01097, -0.1141, 0.01077), (-0.01097, -0.114, 0.01086), (-0.01109, -0.1141, 0.01051), (-0.0111, -0.1141, 0.01064), (-0.01108, -0.114, 0.01076), (-0.01107, -0.114, 0.01084), (-0.01097, -0.1136, 0.01101), (-0.0111, -0.1136, 0.01096), (-0.01121, -0.1136, 0.01088), (-0.01084, -0.1138, 0.01101), (-0.01098, -0.1138, 0.01099), (-0.0111, -0.1138, 0.01094), (-0.01119, -0.1138, 0.01086), (-0.01083, -0.1139, 0.01096), (-0.01097, -0.1139, 0.01094), (-0.01108, -0.1139, 0.01089), (-0.01116, -0.1139, 0.01084), (-0.01269, 0.005314, -5.068e-09), (-0.01218, 0.005839, -4.898e-09), (-0.01268, 0.00545, -5.062e-09), (-0.01263, 0.005576, -5.046e-09), (-0.01254, 0.005685, -5.019e-09), (-0.01244, 0.005769, -4.984e-09), (-0.01231, 0.005821, -4.943e-09), (-0.01217, 0.005314, 0.01103), (-0.01218, 0.005839, 0.01051), (-0.01269, 0.005314, 0.01051), (-0.01217, 0.00545, 0.01101), (-0.01217, 0.005576, 0.01096), (-0.01217, 0.005685, 0.01088), (-0.01231, 0.005314, 0.01101), (-0.01231, 0.005455, 0.01099), (-0.01231, 0.005577, 0.01094), (-0.01231, 0.005672, 0.01086), (-0.01243, 0.005314, 0.01096), (-0.01243, 0.005452, 0.01094), (-0.01242, 0.005564, 0.01089), (-0.01241, 0.005644, 0.01084), (-0.01248, 0.005617, 0.01081), (-0.01231, 0.005821, 0.01051), (-0.01244, 0.005769, 0.01051), (-0.01254, 0.005685, 0.01051), (-0.01217, 0.005821, 0.01064), (-0.01232, 0.0058, 0.01065), (-0.01244, 0.005747, 0.01064), (-0.01253, 0.005673, 0.01064), (-0.01217, 0.005769, 0.01077), (-0.01231, 0.005746, 0.01077), (-0.01242, 0.005702, 0.01076), (-0.0125, 0.005644, 0.01074), (-0.01268, 0.005314, 0.01064), (-0.01262, 0.005314, 0.01077), (-0.01254, 0.005314, 0.01088), (-0.01268, 0.00545, 0.01051), (-0.01266, 0.005454, 0.01065), (-0.0126, 0.005452, 0.01077), (-0.01253, 0.005449, 0.01086), (-0.01263, 0.005576, 0.01051), (-0.0126, 0.005577, 0.01064), (-0.01256, 0.005564, 0.01076), (-0.0125, 0.005553, 0.01084), (0.01136, -0.1136, 0.003906), (0.01083, -0.1142, 0.003925), (0.01134, -0.1138, 0.003911), (0.01129, -0.1139, 0.003916), (0.0112, -0.114, 0.00392), (0.01109, -0.1141, 0.003923), (0.01097, -0.1141, 0.003925), (0.01084, -0.1136, 0.01103), (0.01083, -0.1142, 0.01051), (0.01136, -0.1136, 0.01051), (0.01084, -0.1138, 0.01101), (0.01083, -0.1139, 0.01096), (0.01083, -0.114, 0.01088), (0.01097, -0.1136, 0.01101), (0.01098, -0.1138, 0.01099), (0.01097, -0.1139, 0.01094), (0.01097, -0.114, 0.01086), (0.0111, -0.1136, 0.01096), (0.0111, -0.1138, 0.01094), (0.01108, -0.1139, 0.01089), (0.01107, -0.114, 0.01084), (0.01114, -0.1139, 0.01081), (0.01097, -0.1141, 0.01051), (0.01109, -0.1141, 0.01051), (0.0112, -0.114, 0.01051), (0.01083, -0.1141, 0.01064), (0.01097, -0.1141, 0.01065), (0.0111, -0.1141, 0.01064), (0.01119, -0.114, 0.01064), (0.01083, -0.1141, 0.01077), (0.01097, -0.1141, 0.01077), (0.01108, -0.114, 0.01076), (0.01116, -0.114, 0.01074), (0.01134, -0.1136, 0.01064), (0.01129, -0.1136, 0.01077), (0.01121, -0.1136, 0.01088), (0.01134, -0.1138, 0.01051), (0.01132, -0.1138, 0.01065), (0.01127, -0.1138, 0.01077), (0.01119, -0.1138, 0.01086), (0.01129, -0.1139, 0.01051), (0.01127, -0.1139, 0.01064), (0.01122, -0.1139, 0.01076), (0.01117, -0.1139, 0.01084), (0.01218, 0.005839, 3.036e-09), (0.01269, 0.005314, 3.205e-09), (0.01231, 0.005821, 3.08e-09), (0.01244, 0.005769, 3.121e-09), (0.01254, 0.005685, 3.156e-09), (0.01263, 0.005576, 3.183e-09), (0.01268, 0.00545, 3.2e-09), (0.01217, 0.005314, 0.01103), (0.01269, 0.005314, 0.01051), (0.01218, 0.005839, 0.01051), (0.01231, 0.005314, 0.01101), (0.01243, 0.005314, 0.01096), (0.01254, 0.005314, 0.01088), (0.01217, 0.00545, 0.01101), (0.01231, 0.005454, 0.01099), (0.01243, 0.005452, 0.01094), (0.01253, 0.005449, 0.01086), (0.01217, 0.005576, 0.01096), (0.01231, 0.005577, 0.01094), (0.01242, 0.005564, 0.01089), (0.0125, 0.005553, 0.01084), (0.01248, 0.005617, 0.01081), (0.01268, 0.00545, 0.01051), (0.01263, 0.005576, 0.01051), (0.01254, 0.005685, 0.01051), (0.01268, 0.005314, 0.01064), (0.01266, 0.005455, 0.01065), (0.01261, 0.005577, 0.01064), (0.01253, 0.005673, 0.01064), (0.01262, 0.005314, 0.01077), (0.0126, 0.005452, 0.01077), (0.01256, 0.005564, 0.01076), (0.0125, 0.005644, 0.01074), (0.01217, 0.005821, 0.01064), (0.01217, 0.005769, 0.01077), (0.01217, 0.005685, 0.01088), (0.01231, 0.005821, 0.01051), (0.01231, 0.0058, 0.01065), (0.01231, 0.005747, 0.01077), (0.01231, 0.005673, 0.01086), (0.01244, 0.005769, 0.01051), (0.01244, 0.005746, 0.01064), (0.01242, 0.005702, 0.01076), (0.01241, 0.005644, 0.01084), (-0.01257, -0.005839, 0.01051), (-0.01204, -0.005839, 0.01103), (-0.01255, -0.00584, 0.01064), (-0.0125, -0.00584, 0.01077), (-0.01242, -0.00584, 0.01088), (-0.01231, -0.00584, 0.01096), (-0.01218, -0.00584, 0.01101), (0.01257, -0.005839, 0.01051), (0.01204, -0.005839, 0.01103), (0.01255, -0.00584, 0.01064), (0.0125, -0.00584, 0.01077), (0.01242, -0.00584, 0.01088), (0.01231, -0.00584, 0.01096), (0.01218, -0.00584, 0.01101)], [], [(141, 53, 179, 186), (46, 48, 49, 50, 51, 52, 47, 134, 136, 137, 138, 139, 140, 135, 1, 0), (135, 142, 185, 1), (0, 1, 90, 92, 93, 94, 95, 96, 91, 2, 4, 5, 6, 7, 8, 3), (186, 179, 11, 97), (47, 54, 143, 134), (1, 185, 99, 90), (0, 178, 55, 46), (91, 98, 10, 2), (9, 12, 16, 15), (12, 13, 17, 16), (13, 14, 18, 17), (15, 16, 20, 19), (16, 17, 21, 20), (17, 18, 22, 21), (19, 20, 41, 37), (20, 21, 45, 41), (21, 22, 23, 45), (10, 24, 28, 27), (24, 25, 29, 28), (25, 26, 30, 29), (27, 28, 32, 31), (28, 29, 33, 32), (29, 30, 34, 33), (31, 32, 18, 14), (32, 33, 22, 18), (33, 34, 23, 22), (11, 35, 39, 38), (35, 36, 40, 39), (36, 37, 41, 40), (38, 39, 43, 42), (39, 40, 44, 43), (40, 41, 45, 44), (42, 43, 30, 26), (43, 44, 34, 30), (44, 45, 23, 34), (53, 56, 60, 59), (56, 57, 61, 60), (57, 58, 62, 61), (59, 60, 64, 63), (60, 61, 65, 64), (61, 62, 66, 65), (63, 64, 85, 81), (64, 65, 89, 85), (65, 66, 67, 89), (54, 68, 72, 71), (68, 69, 73, 72), (69, 70, 74, 73), (71, 72, 76, 75), (72, 73, 77, 76), (73, 74, 78, 77), (75, 76, 62, 58), (76, 77, 66, 62), (77, 78, 67, 66), (55, 79, 83, 82), (79, 80, 84, 83), (80, 81, 85, 84), (82, 83, 87, 86), (83, 84, 88, 87), (84, 85, 89, 88), (86, 87, 74, 70), (87, 88, 78, 74), (88, 89, 67, 78), (97, 100, 104, 103), (100, 101, 105, 104), (101, 102, 106, 105), (103, 104, 108, 107), (104, 105, 109, 108), (105, 106, 110, 109), (107, 108, 129, 125), (108, 109, 133, 129), (109, 110, 111, 133), (98, 112, 116, 115), (112, 113, 117, 116), (113, 114, 118, 117), (115, 116, 120, 119), (116, 117, 121, 120), (117, 118, 122, 121), (119, 120, 106, 102), (120, 121, 110, 106), (121, 122, 111, 110), (99, 123, 127, 126), (123, 124, 128, 127), (124, 125, 129, 128), (126, 127, 131, 130), (127, 128, 132, 131), (128, 129, 133, 132), (130, 131, 118, 114), (131, 132, 122, 118), (132, 133, 111, 122), (141, 144, 148, 147), (144, 145, 149, 148), (145, 146, 150, 149), (147, 148, 152, 151), (148, 149, 153, 152), (149, 150, 154, 153), (151, 152, 173, 169), (152, 153, 177, 173), (153, 154, 155, 177), (142, 156, 160, 159), (156, 157, 161, 160), (157, 158, 162, 161), (159, 160, 164, 163), (160, 161, 165, 164), (161, 162, 166, 165), (163, 164, 150, 146), (164, 165, 154, 150), (165, 166, 155, 154), (143, 167, 171, 170), (167, 168, 172, 171), (168, 169, 173, 172), (170, 171, 175, 174), (171, 172, 176, 175), (172, 173, 177, 176), (174, 175, 162, 158), (175, 176, 166, 162), (176, 177, 155, 166), (2, 10, 27, 4), (4, 27, 31, 5), (5, 31, 14, 6), (6, 14, 13, 7), (7, 13, 12, 8), (8, 12, 9, 3), (179, 53, 59, 184), (184, 59, 63, 183), (183, 63, 81, 182), (182, 81, 80, 181), (181, 80, 79, 180), (180, 79, 55, 178), (54, 47, 52, 68), (68, 52, 51, 69), (69, 51, 50, 70), (70, 50, 49, 86), (86, 49, 48, 82), (82, 48, 46, 55), (53, 141, 147, 56), (56, 147, 151, 57), (57, 151, 169, 58), (58, 169, 168, 75), (75, 168, 167, 71), (71, 167, 143, 54), (142, 135, 140, 156), (156, 140, 139, 157), (157, 139, 138, 158), (158, 138, 137, 174), (174, 137, 136, 170), (170, 136, 134, 143), (186, 97, 103, 191), (191, 103, 107, 190), (190, 107, 125, 189), (189, 125, 124, 188), (188, 124, 123, 187), (187, 123, 99, 185), (98, 91, 96, 112), (112, 96, 95, 113), (113, 95, 94, 114), (114, 94, 93, 130), (130, 93, 92, 126), (126, 92, 90, 99), (97, 11, 38, 100), (100, 38, 42, 101), (101, 42, 26, 102), (102, 26, 25, 119), (119, 25, 24, 115), (115, 24, 10, 98), (11, 179, 184, 35), (35, 184, 183, 36), (36, 183, 182, 37), (37, 182, 181, 19), (19, 181, 180, 15), (15, 180, 178, 9), (141, 186, 191, 144), (144, 191, 190, 145), (145, 190, 189, 146), (146, 189, 188, 163), (163, 188, 187, 159), (159, 187, 185, 142), (3, 9, 178, 0)])
_uv = me_cube_004.uv_layers.new(name='UVMap')
_uv.uv.foreach_set('vector', [0.6302, 0.5011, 0.8698, 0.5011, 0.8698, 0.5243, 0.6302, 0.5243, 0.125, 0.5011, 0.1252, 0.5008, 0.1257, 0.5005, 0.1265, 0.5003, 0.1276, 0.5001, 0.1288, 0.5, 0.1302, 0.5, 0.3698, 0.5, 0.3712, 0.5, 0.3724, 0.5001, 0.3735, 0.5003, 0.3743, 0.5005, 0.3748, 0.5008, 0.375, 0.5011, 0.375, 0.5243, 0.125, 0.5243, 0.375, 0.5011, 0.6131, 0.5011, 0.6131, 0.5243, 0.375, 0.5243, 0.125, 0.5243, 0.375, 0.5243, 0.375, 0.7489, 0.3748, 0.7492, 0.3742, 0.7495, 0.3733, 0.7497, 0.3721, 0.7499, 0.3707, 0.75, 0.3692, 0.75, 0.1308, 0.75, 0.1293, 0.75, 0.1279, 0.7499, 0.1267, 0.7497, 0.1258, 0.7495, 0.1252, 0.7492, 0.125, 0.7489, 0.6302, 0.5243, 0.8698, 0.5243, 0.8693, 0.7489, 0.6307, 0.7489, 0.375, 0.2552, 0.6131, 0.2552, 0.6131, 0.4948, 0.375, 0.4948, 0.375, 0.5243, 0.6131, 0.5243, 0.6067, 0.7489, 0.375, 0.7489, 0.375, 0.2257, 0.6131, 0.2257, 0.6131, 0.2489, 0.375, 0.2489, 0.375, 0.7558, 0.6065, 0.7558, 0.6065, 0.9942, 0.375, 0.9942, 0.6067, 0.001094, 0.6067, 0.0008108, 0.6116, 0.000799, 0.6115, 0.001094, 0.6067, 0.0008108, 0.6066, 0.0005454, 0.6115, 0.0005433, 0.6116, 0.000799, 0.6066, 0.0005454, 0.6065, 0.0, 0.6113, 0.0, 0.6115, 0.0005433, 0.6115, 0.001094, 0.6116, 0.000799, 0.6159, 0.0008033, 0.6159, 0.001093, 0.6116, 0.000799, 0.6115, 0.0005433, 0.6154, 0.0005696, 0.6159, 0.0008033, 0.6115, 0.0005433, 0.6113, 0.0, 0.6149, 0.0, 0.6154, 0.0005696, 0.6159, 0.001093, 0.6159, 0.0008033, 0.625, 0.0008091, 0.625, 0.001091, 0.6159, 0.0008033, 0.6154, 0.0005696, 0.625, 0.0005915, 0.625, 0.0008091, 0.6154, 0.0005696, 0.6149, 0.0, 0.6172, 0.0, 0.625, 0.0005915, 0.6065, 0.9942, 0.6113, 0.9942, 0.6115, 0.9958, 0.6065, 0.9957, 0.6113, 0.9942, 0.6158, 0.9942, 0.6158, 0.9957, 0.6115, 0.9958, 0.6158, 0.9942, 0.625, 0.9942, 0.625, 0.9957, 0.6158, 0.9957, 0.6065, 0.9957, 0.6115, 0.9958, 0.6114, 0.9971, 0.6065, 0.9971, 0.6115, 0.9958, 0.6158, 0.9957, 0.6153, 0.997, 0.6114, 0.9971, 0.6158, 0.9957, 0.625, 0.9957, 0.625, 0.9969, 0.6153, 0.997, 0.6065, 0.9971, 0.6114, 0.9971, 0.6113, 1.0, 0.6065, 1.0, 0.6114, 0.9971, 0.6153, 0.997, 0.6149, 1.0, 0.6113, 1.0, 0.6153, 0.997, 0.625, 0.9969, 0.625, 0.9976, 0.6149, 1.0, 0.8693, 0.7489, 0.8707, 0.7489, 0.8708, 0.7492, 0.8692, 0.7492, 0.8707, 0.7489, 0.8721, 0.7489, 0.8721, 0.7492, 0.8708, 0.7492, 0.8721, 0.7489, 0.875, 0.7489, 0.875, 0.7492, 0.8721, 0.7492, 0.8692, 0.7492, 0.8708, 0.7492, 0.8708, 0.7495, 0.8692, 0.7495, 0.8708, 0.7492, 0.8721, 0.7492, 0.872, 0.7494, 0.8708, 0.7495, 0.8721, 0.7492, 0.875, 0.7492, 0.875, 0.7494, 0.872, 0.7494, 0.8692, 0.7495, 0.8708, 0.7495, 0.8707, 0.75, 0.8692, 0.75, 0.8708, 0.7495, 0.872, 0.7494, 0.8719, 0.75, 0.8707, 0.75, 0.872, 0.7494, 0.875, 0.7494, 0.875, 0.7495, 0.8719, 0.75, 0.8698, 0.5011, 0.8698, 0.5008, 0.8712, 0.5008, 0.8712, 0.5011, 0.8698, 0.5008, 0.8698, 0.5005, 0.8712, 0.5005, 0.8712, 0.5008, 0.8698, 0.5005, 0.8698, 0.5, 0.8711, 0.5, 0.8712, 0.5005, 0.8712, 0.5011, 0.8712, 0.5008, 0.8724, 0.5008, 0.8724, 0.5011, 0.8712, 0.5008, 0.8712, 0.5005, 0.8723, 0.5006, 0.8724, 0.5008, 0.8712, 0.5005, 0.8711, 0.5, 0.8722, 0.5, 0.8723, 0.5006, 0.8724, 0.5011, 0.8724, 0.5008, 0.875, 0.5008, 0.875, 0.5011, 0.8724, 0.5008, 0.8723, 0.5006, 0.875, 0.5006, 0.875, 0.5008, 0.8723, 0.5006, 0.8722, 0.5, 0.8728, 0.5, 0.875, 0.5006, 0.6131, 0.2552, 0.6131, 0.2538, 0.6163, 0.2538, 0.6162, 0.2552, 0.6131, 0.2538, 0.6131, 0.2526, 0.6162, 0.2526, 0.6163, 0.2538, 0.6131, 0.2526, 0.6131, 0.25, 0.6162, 0.25, 0.6162, 0.2526, 0.6162, 0.2552, 0.6163, 0.2538, 0.6191, 0.2538, 0.619, 0.2552, 0.6163, 0.2538, 0.6162, 0.2526, 0.6188, 0.2527, 0.6191, 0.2538, 0.6162, 0.2526, 0.6162, 0.25, 0.6185, 0.25, 0.6188, 0.2527, 0.619, 0.2552, 0.6191, 0.2538, 0.625, 0.2539, 0.625, 0.2552, 0.6191, 0.2538, 0.6188, 0.2527, 0.625, 0.2528, 0.625, 0.2539, 0.6188, 0.2527, 0.6185, 0.25, 0.62, 0.25, 0.625, 0.2528, 0.6131, 0.2489, 0.6162, 0.2489, 0.6163, 0.2492, 0.6131, 0.2492, 0.6162, 0.2489, 0.619, 0.2489, 0.6191, 0.2492, 0.6163, 0.2492, 0.619, 0.2489, 0.625, 0.2489, 0.625, 0.2492, 0.6191, 0.2492, 0.6131, 0.2492, 0.6163, 0.2492, 0.6162, 0.2495, 0.6131, 0.2495, 0.6163, 0.2492, 0.6191, 0.2492, 0.6188, 0.2494, 0.6162, 0.2495, 0.6191, 0.2492, 0.625, 0.2492, 0.625, 0.2494, 0.6188, 0.2494, 0.6131, 0.2495, 0.6162, 0.2495, 0.6162, 0.25, 0.6131, 0.25, 0.6162, 0.2495, 0.6188, 0.2494, 0.6185, 0.25, 0.6162, 0.25, 0.6188, 0.2494, 0.625, 0.2494, 0.625, 0.2495, 0.6185, 0.25, 0.6307, 0.7489, 0.6308, 0.7492, 0.6292, 0.7492, 0.6293, 0.7489, 0.6308, 0.7492, 0.6308, 0.7495, 0.6292, 0.7495, 0.6292, 0.7492, 0.6308, 0.7495, 0.6308, 0.75, 0.6293, 0.75, 0.6292, 0.7495, 0.6293, 0.7489, 0.6292, 0.7492, 0.6279, 0.7492, 0.6279, 0.7489, 0.6292, 0.7492, 0.6292, 0.7495, 0.628, 0.7494, 0.6279, 0.7492, 0.6292, 0.7495, 0.6293, 0.75, 0.6281, 0.75, 0.628, 0.7494, 0.6279, 0.7489, 0.6279, 0.7492, 0.625, 0.7492, 0.625, 0.7489, 0.6279, 0.7492, 0.628, 0.7494, 0.625, 0.7494, 0.625, 0.7492, 0.628, 0.7494, 0.6281, 0.75, 0.6232, 0.7498, 0.625, 0.7494, 0.6065, 0.7558, 0.6065, 0.7543, 0.6114, 0.7542, 0.6113, 0.7558, 0.6065, 0.7543, 0.6065, 0.7529, 0.6114, 0.7529, 0.6114, 0.7542, 0.6065, 0.7529, 0.6065, 0.75, 0.6113, 0.75, 0.6114, 0.7529, 0.6113, 0.7558, 0.6114, 0.7542, 0.6158, 0.7542, 0.6158, 0.7558, 0.6114, 0.7542, 0.6114, 0.7529, 0.6153, 0.753, 0.6158, 0.7542, 0.6114, 0.7529, 0.6113, 0.75, 0.6149, 0.75, 0.6153, 0.753, 0.6158, 0.7558, 0.6158, 0.7542, 0.625, 0.7543, 0.625, 0.7558, 0.6158, 0.7542, 0.6153, 0.753, 0.625, 0.7531, 0.625, 0.7543, 0.6153, 0.753, 0.6149, 0.75, 0.6232, 0.7498, 0.625, 0.7531, 0.6067, 0.7489, 0.6115, 0.7489, 0.6116, 0.7492, 0.6067, 0.7492, 0.6115, 0.7489, 0.6159, 0.7489, 0.6159, 0.7492, 0.6116, 0.7492, 0.6159, 0.7489, 0.625, 0.7489, 0.625, 0.7492, 0.6159, 0.7492, 0.6067, 0.7492, 0.6116, 0.7492, 0.6115, 0.7495, 0.6066, 0.7495, 0.6116, 0.7492, 0.6159, 0.7492, 0.6154, 0.7494, 0.6115, 0.7495, 0.6159, 0.7492, 0.625, 0.7492, 0.625, 0.7494, 0.6154, 0.7494, 0.6066, 0.7495, 0.6115, 0.7495, 0.6113, 0.75, 0.6065, 0.75, 0.6115, 0.7495, 0.6154, 0.7494, 0.6149, 0.75, 0.6113, 0.75, 0.6154, 0.7494, 0.625, 0.7494, 0.6232, 0.7498, 0.6149, 0.75, 0.6302, 0.5011, 0.6288, 0.5011, 0.6288, 0.5008, 0.6302, 0.5008, 0.6288, 0.5011, 0.6276, 0.5011, 0.6276, 0.5008, 0.6288, 0.5008, 0.6276, 0.5011, 0.625, 0.5011, 0.625, 0.5008, 0.6276, 0.5008, 0.6302, 0.5008, 0.6288, 0.5008, 0.6288, 0.5005, 0.6302, 0.5005, 0.6288, 0.5008, 0.6276, 0.5008, 0.6277, 0.5006, 0.6288, 0.5005, 0.6276, 0.5008, 0.625, 0.5008, 0.625, 0.5006, 0.6277, 0.5006, 0.6302, 0.5005, 0.6288, 0.5005, 0.6289, 0.5, 0.6302, 0.5, 0.6288, 0.5005, 0.6277, 0.5006, 0.6278, 0.5, 0.6289, 0.5, 0.6277, 0.5006, 0.625, 0.5006, 0.6233, 0.4994, 0.6278, 0.5, 0.6131, 0.5011, 0.6131, 0.5008, 0.6163, 0.5008, 0.6162, 0.5011, 0.6131, 0.5008, 0.6131, 0.5005, 0.6162, 0.5005, 0.6163, 0.5008, 0.6131, 0.5005, 0.6131, 0.5, 0.6162, 0.5, 0.6162, 0.5005, 0.6162, 0.5011, 0.6163, 0.5008, 0.6191, 0.5008, 0.619, 0.5011, 0.6163, 0.5008, 0.6162, 0.5005, 0.6188, 0.5006, 0.6191, 0.5008, 0.6162, 0.5005, 0.6162, 0.5, 0.6185, 0.5, 0.6188, 0.5006, 0.619, 0.5011, 0.6191, 0.5008, 0.625, 0.5008, 0.625, 0.5011, 0.6191, 0.5008, 0.6188, 0.5006, 0.625, 0.5006, 0.625, 0.5008, 0.6188, 0.5006, 0.6185, 0.5, 0.6233, 0.4994, 0.625, 0.5006, 0.6131, 0.4948, 0.6162, 0.4948, 0.6163, 0.4962, 0.6131, 0.4962, 0.6162, 0.4948, 0.619, 0.4948, 0.6191, 0.4962, 0.6163, 0.4962, 0.619, 0.4948, 0.625, 0.4948, 0.625, 0.4961, 0.6191, 0.4962, 0.6131, 0.4962, 0.6163, 0.4962, 0.6162, 0.4974, 0.6131, 0.4974, 0.6163, 0.4962, 0.6191, 0.4962, 0.6188, 0.4973, 0.6162, 0.4974, 0.6191, 0.4962, 0.625, 0.4961, 0.625, 0.4972, 0.6188, 0.4973, 0.6131, 0.4974, 0.6162, 0.4974, 0.6162, 0.5, 0.6131, 0.5, 0.6162, 0.4974, 0.6188, 0.4973, 0.6185, 0.5, 0.6162, 0.5, 0.6188, 0.4973, 0.625, 0.4972, 0.6233, 0.4994, 0.6185, 0.5, 0.375, 0.9942, 0.6065, 0.9942, 0.6065, 0.9957, 0.375, 0.9957, 0.375, 0.9957, 0.6065, 0.9957, 0.6065, 0.9971, 0.3749, 0.9971, 0.3749, 0.9971, 0.6065, 0.9971, 0.6065, 1.0, 0.375, 1.0, 0.375, 0.0, 0.6065, 0.0, 0.6066, 0.0005454, 0.375, 0.0005456, 0.375, 0.0005456, 0.6066, 0.0005454, 0.6067, 0.0008108, 0.375, 0.0008107, 0.375, 0.0008107, 0.6067, 0.0008108, 0.6067, 0.001094, 0.375, 0.001094, 0.8698, 0.5243, 0.8698, 0.5011, 0.8712, 0.5011, 0.8711, 0.5243, 0.8711, 0.5243, 0.8712, 0.5011, 0.8724, 0.5011, 0.8724, 0.5243, 0.8724, 0.5243, 0.8724, 0.5011, 0.875, 0.5011, 0.875, 0.5243, 0.625, 0.2257, 0.625, 0.2489, 0.619, 0.2489, 0.619, 0.2257, 0.619, 0.2257, 0.619, 0.2489, 0.6162, 0.2489, 0.6162, 0.2257, 0.6162, 0.2257, 0.6162, 0.2489, 0.6131, 0.2489, 0.6131, 0.2257, 0.6131, 0.2552, 0.375, 0.2552, 0.375, 0.2538, 0.6131, 0.2538, 0.6131, 0.2538, 0.375, 0.2538, 0.375, 0.2526, 0.6131, 0.2526, 0.6131, 0.2526, 0.375, 0.2526, 0.375, 0.25, 0.6131, 0.25, 0.6131, 0.25, 0.375, 0.25, 0.375, 0.2495, 0.6131, 0.2495, 0.6131, 0.2495, 0.375, 0.2495, 0.375, 0.2492, 0.6131, 0.2492, 0.6131, 0.2492, 0.375, 0.2492, 0.375, 0.2489, 0.6131, 0.2489, 0.8698, 0.5011, 0.6302, 0.5011, 0.6302, 0.5008, 0.8698, 0.5008, 0.8698, 0.5008, 0.6302, 0.5008, 0.6302, 0.5005, 0.8698, 0.5005, 0.8698, 0.5005, 0.6302, 0.5005, 0.6302, 0.5, 0.8698, 0.5, 0.625, 0.2552, 0.625, 0.4948, 0.619, 0.4948, 0.619, 0.2552, 0.619, 0.2552, 0.619, 0.4948, 0.6162, 0.4948, 0.6162, 0.2552, 0.6162, 0.2552, 0.6162, 0.4948, 0.6131, 0.4948, 0.6131, 0.2552, 0.6131, 0.5011, 0.375, 0.5011, 0.375, 0.5008, 0.6131, 0.5008, 0.6131, 0.5008, 0.375, 0.5008, 0.375, 0.5005, 0.6131, 0.5005, 0.6131, 0.5005, 0.375, 0.5005, 0.375, 0.5, 0.6131, 0.5, 0.6131, 0.5, 0.375, 0.5, 0.375, 0.4974, 0.6131, 0.4974, 0.6131, 0.4974, 0.375, 0.4974, 0.375, 0.4962, 0.6131, 0.4962, 0.6131, 0.4962, 0.375, 0.4962, 0.375, 0.4948, 0.6131, 0.4948, 0.6302, 0.5243, 0.6307, 0.7489, 0.6293, 0.7489, 0.6289, 0.5243, 0.6289, 0.5243, 0.6293, 0.7489, 0.6279, 0.7489, 0.6276, 0.5243, 0.6276, 0.5243, 0.6279, 0.7489, 0.625, 0.7489, 0.625, 0.5243, 0.625, 0.5243, 0.625, 0.7489, 0.6159, 0.7489, 0.619, 0.5243, 0.619, 0.5243, 0.6159, 0.7489, 0.6115, 0.7489, 0.6162, 0.5243, 0.6162, 0.5243, 0.6115, 0.7489, 0.6067, 0.7489, 0.6131, 0.5243, 0.6065, 0.7558, 0.375, 0.7558, 0.375, 0.7543, 0.6065, 0.7543, 0.6065, 0.7543, 0.375, 0.7543, 0.3749, 0.7529, 0.6065, 0.7529, 0.6065, 0.7529, 0.3749, 0.7529, 0.375, 0.75, 0.6065, 0.75, 0.6065, 0.75, 0.375, 0.75, 0.375, 0.7495, 0.6066, 0.7495, 0.6066, 0.7495, 0.375, 0.7495, 0.375, 0.7492, 0.6067, 0.7492, 0.6067, 0.7492, 0.375, 0.7492, 0.375, 0.7489, 0.6067, 0.7489, 0.6307, 0.7489, 0.8693, 0.7489, 0.8692, 0.7492, 0.6308, 0.7492, 0.6308, 0.7492, 0.8692, 0.7492, 0.8692, 0.7495, 0.6308, 0.7495, 0.6308, 0.7495, 0.8692, 0.7495, 0.8692, 0.75, 0.6308, 0.75, 0.625, 0.7558, 0.625, 0.9942, 0.6158, 0.9942, 0.6158, 0.7558, 0.6158, 0.7558, 0.6158, 0.9942, 0.6113, 0.9942, 0.6113, 0.7558, 0.6113, 0.7558, 0.6113, 0.9942, 0.6065, 0.9942, 0.6065, 0.7558, 0.8693, 0.7489, 0.8698, 0.5243, 0.8711, 0.5243, 0.8707, 0.7489, 0.8707, 0.7489, 0.8711, 0.5243, 0.8724, 0.5243, 0.8721, 0.7489, 0.8721, 0.7489, 0.8724, 0.5243, 0.875, 0.5243, 0.875, 0.7489, 0.625, 0.001091, 0.625, 0.2257, 0.619, 0.2257, 0.6159, 0.001093, 0.6159, 0.001093, 0.619, 0.2257, 0.6162, 0.2257, 0.6115, 0.001094, 0.6115, 0.001094, 0.6162, 0.2257, 0.6131, 0.2257, 0.6067, 0.001094, 0.6302, 0.5011, 0.6302, 0.5243, 0.6289, 0.5243, 0.6288, 0.5011, 0.6288, 0.5011, 0.6289, 0.5243, 0.6276, 0.5243, 0.6276, 0.5011, 0.6276, 0.5011, 0.6276, 0.5243, 0.625, 0.5243, 0.625, 0.5011, 0.625, 0.5011, 0.625, 0.5243, 0.619, 0.5243, 0.619, 0.5011, 0.619, 0.5011, 0.619, 0.5243, 0.6162, 0.5243, 0.6162, 0.5011, 0.6162, 0.5011, 0.6162, 0.5243, 0.6131, 0.5243, 0.6131, 0.5011, 0.375, 0.001094, 0.6067, 0.001094, 0.6131, 0.2257, 0.375, 0.2257])
me_cube_004.materials.append(mat_flashlight)
me_cube_004.use_remesh_fix_poles = True
me_cube_004.use_remesh_preserve_attributes = False
me_cube_004.update()
me_cylinder_002 = bpy.data.meshes.new('Cylinder.002')
me_cylinder_002.from_pydata([(4.211e-09, -0.01063, -0.0125), (5.841e-09, -0.015, 0.0125), (-0.002073, -0.01042, -0.0125), (-0.002926, -0.01471, 0.0125), (-0.004067, -0.009819, -0.0125), (-0.00574, -0.01386, 0.0125), (-0.005905, -0.008837, -0.0125), (-0.008334, -0.01247, 0.0125), (-0.007515, -0.007515, -0.0125), (-0.01061, -0.01061, 0.0125), (-0.008837, -0.005905, -0.0125), (-0.01247, -0.008334, 0.0125), (-0.009819, -0.004067, -0.0125), (-0.01386, -0.00574, 0.0125), (-0.01042, -0.002073, -0.0125), (-0.01471, -0.002926, 0.0125), (-0.01063, -5.846e-09, -0.0125), (-0.015, -5.186e-09, 0.0125), (-0.01042, 0.002073, -0.0125), (-0.01471, 0.002926, 0.0125), (-0.009819, 0.004067, -0.0125), (-0.01386, 0.00574, 0.0125), (-0.008837, 0.005905, -0.0125), (-0.01247, 0.008334, 0.0125), (-0.007515, 0.007515, -0.0125), (-0.01061, 0.01061, 0.0125), (-0.005905, 0.008837, -0.0125), (-0.008334, 0.01247, 0.0125), (-0.004067, 0.009819, -0.0125), (-0.00574, 0.01386, 0.0125), (-0.002073, 0.01042, -0.0125), (-0.002926, 0.01471, 0.0125), (-3.137e-09, 0.01063, -0.0125), (-4.53e-09, 0.015, 0.0125), (0.002073, 0.01042, -0.0125), (0.002926, 0.01471, 0.0125), (0.004067, 0.009819, -0.0125), (0.00574, 0.01386, 0.0125), (0.005905, 0.008837, -0.0125), (0.008334, 0.01247, 0.0125), (0.007515, 0.007515, -0.0125), (0.01061, 0.01061, 0.0125), (0.008837, 0.005905, -0.0125), (0.01247, 0.008334, 0.0125), (0.009819, 0.004067, -0.0125), (0.01386, 0.00574, 0.0125), (0.01042, 0.002073, -0.0125), (0.01471, 0.002926, 0.0125), (0.01063, 1.841e-09, -0.0125), (0.015, 5.662e-09, 0.0125), (0.01042, -0.002073, -0.0125), (0.01471, -0.002926, 0.0125), (0.009819, -0.004067, -0.0125), (0.01386, -0.00574, 0.0125), (0.008837, -0.005905, -0.0125), (0.01247, -0.008334, 0.0125), (0.007515, -0.007515, -0.0125), (0.01061, -0.01061, 0.0125), (0.005905, -0.008837, -0.0125), (0.008334, -0.01247, 0.0125), (0.004067, -0.009819, -0.0125), (0.00574, -0.01386, 0.0125), (0.002073, -0.01042, -0.0125), (0.002926, -0.01471, 0.0125), (-0.002926, -0.01471, 0.01437), (5.807e-09, -0.015, 0.01437), (-0.00574, -0.01386, 0.01437), (-0.008334, -0.01247, 0.01437), (-0.01061, -0.01061, 0.01437), (-0.01247, -0.008334, 0.01437), (-0.01386, -0.00574, 0.01437), (-0.01471, -0.002926, 0.01437), (-0.015, -5.186e-09, 0.01437), (-0.01471, 0.002926, 0.01437), (-0.01386, 0.00574, 0.01437), (-0.01247, 0.008334, 0.01437), (-0.01061, 0.01061, 0.01437), (-0.008334, 0.01247, 0.01437), (-0.00574, 0.01386, 0.01437), (-0.002926, 0.01471, 0.01437), (-4.564e-09, 0.015, 0.01437), (0.002926, 0.01471, 0.01437), (0.00574, 0.01386, 0.01437), (0.008334, 0.01247, 0.01437), (0.01061, 0.01061, 0.01437), (0.01247, 0.008334, 0.01437), (0.01386, 0.00574, 0.01437), (0.01471, 0.002926, 0.01437), (0.015, 5.662e-09, 0.01437), (0.01471, -0.002926, 0.01437), (0.01386, -0.00574, 0.01437), (0.01247, -0.008334, 0.01437), (0.01061, -0.01061, 0.01437), (0.008334, -0.01247, 0.01437), (0.00574, -0.01386, 0.01437), (0.002926, -0.01471, 0.01437)], [], [(0, 1, 3, 2), (2, 3, 5, 4), (4, 5, 7, 6), (6, 7, 9, 8), (8, 9, 11, 10), (10, 11, 13, 12), (12, 13, 15, 14), (14, 15, 17, 16), (16, 17, 19, 18), (18, 19, 21, 20), (20, 21, 23, 22), (22, 23, 25, 24), (24, 25, 27, 26), (26, 27, 29, 28), (28, 29, 31, 30), (30, 31, 33, 32), (32, 33, 35, 34), (34, 35, 37, 36), (36, 37, 39, 38), (38, 39, 41, 40), (40, 41, 43, 42), (42, 43, 45, 44), (44, 45, 47, 46), (46, 47, 49, 48), (48, 49, 51, 50), (50, 51, 53, 52), (52, 53, 55, 54), (54, 55, 57, 56), (56, 57, 59, 58), (58, 59, 61, 60), (23, 21, 74, 75), (60, 61, 63, 62), (62, 63, 1, 0), (0, 2, 4, 6, 8, 10, 12, 14, 16, 18, 20, 22, 24, 26, 28, 30, 32, 34, 36, 38, 40, 42, 44, 46, 48, 50, 52, 54, 56, 58, 60, 62), (64, 65, 95, 94, 93, 92, 91, 90, 89, 88, 87, 86, 85, 84, 83, 82, 81, 80, 79, 78, 77, 76, 75, 74, 73, 72, 71, 70, 69, 68, 67, 66), (41, 39, 83, 84), (59, 57, 92, 93), (15, 13, 70, 71), (33, 31, 79, 80), (51, 49, 88, 89), (7, 5, 66, 67), (25, 23, 75, 76), (43, 41, 84, 85), (61, 59, 93, 94), (17, 15, 71, 72), (35, 33, 80, 81), (53, 51, 89, 90), (9, 7, 67, 68), (27, 25, 76, 77), (45, 43, 85, 86), (63, 61, 94, 95), (19, 17, 72, 73), (37, 35, 81, 82), (55, 53, 90, 91), (11, 9, 68, 69), (29, 27, 77, 78), (47, 45, 86, 87), (3, 1, 65, 64), (1, 63, 95, 65), (21, 19, 73, 74), (39, 37, 82, 83), (57, 55, 91, 92), (13, 11, 69, 70), (31, 29, 78, 79), (49, 47, 87, 88), (5, 3, 64, 66)])
_uv = me_cylinder_002.uv_layers.new(name='UVMap')
_uv.uv.foreach_set('vector', [1.0, 0.5, 1.0, 1.0, 0.9688, 1.0, 0.9688, 0.5, 0.9688, 0.5, 0.9688, 1.0, 0.9375, 1.0, 0.9375, 0.5, 0.9375, 0.5, 0.9375, 1.0, 0.9062, 1.0, 0.9062, 0.5, 0.9062, 0.5, 0.9062, 1.0, 0.875, 1.0, 0.875, 0.5, 0.875, 0.5, 0.875, 1.0, 0.8438, 1.0, 0.8438, 0.5, 0.8438, 0.5, 0.8438, 1.0, 0.8125, 1.0, 0.8125, 0.5, 0.8125, 0.5, 0.8125, 1.0, 0.7812, 1.0, 0.7812, 0.5, 0.7812, 0.5, 0.7812, 1.0, 0.75, 1.0, 0.75, 0.5, 0.75, 0.5, 0.75, 1.0, 0.7188, 1.0, 0.7188, 0.5, 0.7188, 0.5, 0.7188, 1.0, 0.6875, 1.0, 0.6875, 0.5, 0.6875, 0.5, 0.6875, 1.0, 0.6562, 1.0, 0.6562, 0.5, 0.6562, 0.5, 0.6562, 1.0, 0.625, 1.0, 0.625, 0.5, 0.625, 0.5, 0.625, 1.0, 0.5938, 1.0, 0.5938, 0.5, 0.5938, 0.5, 0.5938, 1.0, 0.5625, 1.0, 0.5625, 0.5, 0.5625, 0.5, 0.5625, 1.0, 0.5312, 1.0, 0.5312, 0.5, 0.5312, 0.5, 0.5312, 1.0, 0.5, 1.0, 0.5, 0.5, 0.5, 0.5, 0.5, 1.0, 0.4688, 1.0, 0.4688, 0.5, 0.4688, 0.5, 0.4688, 1.0, 0.4375, 1.0, 0.4375, 0.5, 0.4375, 0.5, 0.4375, 1.0, 0.4062, 1.0, 0.4062, 0.5, 0.4062, 0.5, 0.4062, 1.0, 0.375, 1.0, 0.375, 0.5, 0.375, 0.5, 0.375, 1.0, 0.3438, 1.0, 0.3438, 0.5, 0.3438, 0.5, 0.3438, 1.0, 0.3125, 1.0, 0.3125, 0.5, 0.3125, 0.5, 0.3125, 1.0, 0.2812, 1.0, 0.2812, 0.5, 0.2812, 0.5, 0.2812, 1.0, 0.25, 1.0, 0.25, 0.5, 0.25, 0.5, 0.25, 1.0, 0.2188, 1.0, 0.2188, 0.5, 0.2188, 0.5, 0.2188, 1.0, 0.1875, 1.0, 0.1875, 0.5, 0.1875, 0.5, 0.1875, 1.0, 0.1562, 1.0, 0.1562, 0.5, 0.1562, 0.5, 0.1562, 1.0, 0.125, 1.0, 0.125, 0.5, 0.125, 0.5, 0.125, 1.0, 0.09375, 1.0, 0.09375, 0.5, 0.09375, 0.5, 0.09375, 1.0, 0.0625, 1.0, 0.0625, 0.5, 0.6562, 1.0, 0.6875, 1.0, 0.6875, 1.0, 0.6562, 1.0, 0.0625, 0.5, 0.0625, 1.0, 0.03125, 1.0, 0.03125, 0.5, 0.03125, 0.5, 0.03125, 1.0, 0.0, 1.0, 0.0, 0.5, 0.75, 0.49, 0.7968, 0.4854, 0.8418, 0.4717, 0.8833, 0.4496, 0.9197, 0.4197, 0.9496, 0.3833, 0.9717, 0.3418, 0.9854, 0.2968, 0.99, 0.25, 0.9854, 0.2032, 0.9717, 0.1582, 0.9496, 0.1167, 0.9197, 0.08029, 0.8833, 0.05045, 0.8418, 0.02827, 0.7968, 0.01461, 0.75, 0.01, 0.7032, 0.01461, 0.6582, 0.02827, 0.6167, 0.05045, 0.5803, 0.08029, 0.5504, 0.1167, 0.5283, 0.1582, 0.5146, 0.2032, 0.51, 0.25, 0.5146, 0.2968, 0.5283, 0.3418, 0.5504, 0.3833, 0.5803, 0.4197, 0.6167, 0.4496, 0.6582, 0.4717, 0.7032, 0.4854, 0.2968, 0.4854, 0.25, 0.49, 0.2032, 0.4854, 0.1582, 0.4717, 0.1167, 0.4496, 0.08029, 0.4197, 0.05045, 0.3833, 0.02827, 0.3418, 0.01461, 0.2968, 0.01, 0.25, 0.01461, 0.2032, 0.02827, 0.1582, 0.05045, 0.1167, 0.08029, 0.08029, 0.1167, 0.05045, 0.1582, 0.02827, 0.2032, 0.01461, 0.25, 0.01, 0.2968, 0.01461, 0.3418, 0.02827, 0.3833, 0.05045, 0.4197, 0.08029, 0.4496, 0.1167, 0.4717, 0.1582, 0.4854, 0.2032, 0.49, 0.25, 0.4854, 0.2968, 0.4717, 0.3418, 0.4496, 0.3833, 0.4197, 0.4197, 0.3833, 0.4496, 0.3418, 0.4717, 0.375, 1.0, 0.4062, 1.0, 0.4062, 1.0, 0.375, 1.0, 0.09375, 1.0, 0.125, 1.0, 0.125, 1.0, 0.09375, 1.0, 0.7812, 1.0, 0.8125, 1.0, 0.8125, 1.0, 0.7812, 1.0, 0.5, 1.0, 0.5312, 1.0, 0.5312, 1.0, 0.5, 1.0, 0.2188, 1.0, 0.25, 1.0, 0.25, 1.0, 0.2188, 1.0, 0.9062, 1.0, 0.9375, 1.0, 0.9375, 1.0, 0.9062, 1.0, 0.625, 1.0, 0.6562, 1.0, 0.6562, 1.0, 0.625, 1.0, 0.3438, 1.0, 0.375, 1.0, 0.375, 1.0, 0.3438, 1.0, 0.0625, 1.0, 0.09375, 1.0, 0.09375, 1.0, 0.0625, 1.0, 0.75, 1.0, 0.7812, 1.0, 0.7812, 1.0, 0.75, 1.0, 0.4688, 1.0, 0.5, 1.0, 0.5, 1.0, 0.4688, 1.0, 0.1875, 1.0, 0.2188, 1.0, 0.2188, 1.0, 0.1875, 1.0, 0.875, 1.0, 0.9062, 1.0, 0.9062, 1.0, 0.875, 1.0, 0.5938, 1.0, 0.625, 1.0, 0.625, 1.0, 0.5938, 1.0, 0.3125, 1.0, 0.3438, 1.0, 0.3438, 1.0, 0.3125, 1.0, 0.03125, 1.0, 0.0625, 1.0, 0.0625, 1.0, 0.03125, 1.0, 0.7188, 1.0, 0.75, 1.0, 0.75, 1.0, 0.7188, 1.0, 0.4375, 1.0, 0.4688, 1.0, 0.4688, 1.0, 0.4375, 1.0, 0.1562, 1.0, 0.1875, 1.0, 0.1875, 1.0, 0.1562, 1.0, 0.8438, 1.0, 0.875, 1.0, 0.875, 1.0, 0.8438, 1.0, 0.5625, 1.0, 0.5938, 1.0, 0.5938, 1.0, 0.5625, 1.0, 0.2812, 1.0, 0.3125, 1.0, 0.3125, 1.0, 0.2812, 1.0, 0.9688, 1.0, 1.0, 1.0, 1.0, 1.0, 0.9688, 1.0, 0.0, 1.0, 0.03125, 1.0, 0.03125, 1.0, 0.0, 1.0, 0.6875, 1.0, 0.7188, 1.0, 0.7188, 1.0, 0.6875, 1.0, 0.4062, 1.0, 0.4375, 1.0, 0.4375, 1.0, 0.4062, 1.0, 0.125, 1.0, 0.1562, 1.0, 0.1562, 1.0, 0.125, 1.0, 0.8125, 1.0, 0.8438, 1.0, 0.8438, 1.0, 0.8125, 1.0, 0.5312, 1.0, 0.5625, 1.0, 0.5625, 1.0, 0.5312, 1.0, 0.25, 1.0, 0.2812, 1.0, 0.2812, 1.0, 0.25, 1.0, 0.9375, 1.0, 0.9688, 1.0, 0.9688, 1.0, 0.9375, 1.0])
me_cylinder_002.materials.append(mat_flashlight)
me_cylinder_002.use_remesh_fix_poles = True
me_cylinder_002.use_remesh_preserve_attributes = False
me_cylinder_002.update()
arm_armature_003 = bpy.data.armatures.new('Armature.003')  # bones are not reproduced

# ---- objects
ob_rod = bpy.data.objects.new('Rod', me_cube_001)
ob_spool = bpy.data.objects.new('Spool', me_cylinder)
ob_spoolguard = bpy.data.objects.new('SpoolGuard', me_cube_002)
ob_handle = bpy.data.objects.new('Handle', me_cube_003)
ob_knob = bpy.data.objects.new('Knob', me_cylinder_001)
ob_armature = bpy.data.objects.new('Armature', arm_armature_003)
ob_handlebase = bpy.data.objects.new('HandleBase', me_cylinder_003)
ob_handle_001 = bpy.data.objects.new('Handle.001', me_cube_004)
ob_knob_001 = bpy.data.objects.new('Knob.001', me_cylinder_002)

# ---- transforms, parenting, visibility, modifiers, constraints
ob_rod.parent = ob_armature
ob_rod.matrix_parent_inverse = Matrix(((1.0, -0.0, 0.0, -0.0), (-0.0, 1.0, -0.0, 0.0), (0.0, -0.0, 1.0, -0.3262), (-0.0, 0.0, -0.0, 1.0)))
ob_rod.location = (0.0, 0.0, 5.955e-08)
ob_rod.scale = (0.7511, 0.7511, 0.7511)
_vg = ob_rod.vertex_groups.new(name='Bone')
for _i, _w in zip([0, 1, 2, 3, 4, 5, 6, 7, 8, 9, 10, 11, 16, 17, 18, 19, 20, 21, 22, 23, 24, 25, 26, 27, 28, 29, 30, 31, 32, 33, 34, 35, 36, 37, 38, 39, 40, 41, 42, 43, 44, 45, 46, 47, 48, 83, 84, 119], [0.9998, 0.7394, 0.9998, 0.7394, 0.9998, 0.7394, 0.9998, 0.7394, 0.7504, 0.7504, 0.7504, 0.7504, 0.9996, 0.9987, 0.9976, 0.9939, 0.9939, 0.9976, 0.9987, 0.9996, 0.9939, 0.9976, 0.9987, 0.9996, 0.9939, 0.9976, 0.9987, 0.9996, 0.9994, 0.999, 0.9969, 0.9949, 0.9949, 0.9969, 0.999, 0.9994, 0.9949, 0.9969, 0.999, 0.9994, 0.9949, 0.9969, 0.999, 0.9994, 0.1022, 0.1022, 0.1022, 0.1022]): _vg.add([_i], _w, 'REPLACE')
_vg = ob_rod.vertex_groups.new(name='Bone.001')
for _i, _w in zip([1, 3, 5, 7, 8, 9, 10, 11, 48, 49, 50, 51, 52, 79, 80, 81, 82, 83, 84, 85, 86, 87, 88, 115, 116, 117, 118, 119], [0.2605, 0.2605, 0.2605, 0.2605, 0.2495, 0.2495, 0.2495, 0.2495, 0.8975, 0.9836, 0.9813, 0.8783, 0.1214, 0.1214, 0.8783, 0.9813, 0.9836, 0.8975, 0.8975, 0.9836, 0.9813, 0.8783, 0.1214, 0.1214, 0.8783, 0.9813, 0.9836, 0.8975]): _vg.add([_i], _w, 'REPLACE')
_vg = ob_rod.vertex_groups.new(name='Bone.002')
for _i, _w in zip([51, 52, 53, 54, 55, 56, 75, 76, 77, 78, 79, 80, 87, 88, 89, 90, 91, 92, 111, 112, 113, 114, 115, 116], [0.1214, 0.8783, 0.9809, 0.9809, 0.8783, 0.1214, 0.1214, 0.8783, 0.9809, 0.9809, 0.8783, 0.1214, 0.1214, 0.8783, 0.9809, 0.9809, 0.8783, 0.1214, 0.1214, 0.8783, 0.9809, 0.9809, 0.8783, 0.1214]): _vg.add([_i], _w, 'REPLACE')
_vg = ob_rod.vertex_groups.new(name='Bone.003')
for _i, _w in zip([55, 56, 57, 58, 59, 60, 71, 72, 73, 74, 75, 76, 91, 92, 93, 94, 95, 96, 107, 108, 109, 110, 111, 112], [0.1214, 0.8783, 0.9809, 0.9809, 0.8783, 0.1214, 0.1214, 0.8783, 0.9809, 0.9809, 0.8783, 0.1214, 0.1214, 0.8783, 0.9809, 0.9809, 0.8783, 0.1214, 0.1214, 0.8783, 0.9809, 0.9809, 0.8783, 0.1214]): _vg.add([_i], _w, 'REPLACE')
_vg = ob_rod.vertex_groups.new(name='Bone.004')
for _i, _w in zip([59, 60, 61, 62, 63, 64, 67, 68, 69, 70, 71, 72, 95, 96, 97, 98, 99, 100, 103, 104, 105, 106, 107, 108], [0.1214, 0.8783, 0.9809, 0.9809, 0.8783, 0.1214, 0.1214, 0.8783, 0.9809, 0.9809, 0.8783, 0.1214, 0.1214, 0.8783, 0.9809, 0.9809, 0.8783, 0.1214, 0.1214, 0.8783, 0.9809, 0.9809, 0.8783, 0.1214]): _vg.add([_i], _w, 'REPLACE')
_vg = ob_rod.vertex_groups.new(name='Bone.005')
for _i, _w in zip([12, 13, 14, 15, 63, 64, 65, 66, 67, 68, 99, 100, 101, 102, 103, 104], [0.996, 0.9963, 0.996, 0.9963, 0.1214, 0.8786, 0.983, 0.983, 0.8786, 0.1214, 0.1214, 0.8786, 0.983, 0.983, 0.8786, 0.1214]): _vg.add([_i], _w, 'REPLACE')
_vg = ob_rod.vertex_groups.new(name='Bone.006')
_m = ob_rod.modifiers.new('Armature', 'ARMATURE')
_m = ob_rod.modifiers.new('Armature.001', 'ARMATURE')
_m = ob_rod.modifiers.new('Armature.002', 'ARMATURE')
_m.object = ob_armature
ob_spool.parent = ob_rod
ob_spool.location = (-0.1925, 2.19e-18, 0.6631)
ob_spoolguard.parent = ob_spool
ob_spoolguard.matrix_parent_inverse = Matrix(((1.0, -0.0, 0.0, 0.1925), (-0.0, 1.0, -0.0, -2.19e-18), (0.0, 0.0, 1.0, -0.6631), (-0.0, 0.0, -0.0, 1.0)))
ob_spoolguard.location = (-0.2683, 0.1365, 0.7624)
ob_handle.parent = ob_spool
ob_handle.matrix_parent_inverse = Matrix(((1.0, -0.0, 0.0, 0.1925), (-0.0, 1.0, -0.0, -2.19e-18), (0.0, 0.0, 1.0, -0.6631), (-0.0, 0.0, -0.0, 1.0)))
ob_handle.location = (-0.2518, -1.008e-08, 0.6631)
ob_handle.rotation_euler = (-0.3229, -0.0, 0.0)
ob_knob.parent = ob_handle
ob_knob.matrix_parent_inverse = Matrix(((1.0, -0.0, 0.0, 0.2518), (-0.0, 1.0, -0.0, 1.008e-08), (-0.0, 0.0, 1.0, -0.6631), (-0.0, 0.0, -0.0, 1.0)))
ob_knob.location = (-0.3087, -0.2085, 0.5925)
ob_armature.location = (0.0, 0.0, 0.2301)
ob_armature.scale = (0.7055, 0.7055, 0.7055)
ob_armature.show_in_front = True
ob_handlebase.parent = ob_spool
ob_handlebase.matrix_parent_inverse = Matrix(((1.331, -0.0, 0.0, 0.1925), (-0.0, 1.331, -0.0, -2.19e-18), (0.0, 0.0, 1.331, -0.6631), (-0.0, 0.0, -0.0, 1.0)))
ob_handlebase.location = (-0.1891, -3.725e-09, 0.4981)
ob_handle_001.parent = ob_handlebase
ob_handle_001.matrix_parent_inverse = Matrix(((1.0, -0.0, 0.0, 0.1891), (-0.0, 1.0, -0.0, 3.725e-09), (-0.0, 0.0, 1.0, -0.4981), (-0.0, 0.0, -0.0, 1.0)))
ob_handle_001.location = (-0.1928, -0.0003236, 0.4981)
ob_handle_001.rotation_euler = (-1.51e-07, -1.571, 0.0)
ob_knob_001.parent = ob_handle_001
ob_knob_001.matrix_parent_inverse = Matrix(((1.0, -0.0, -0.0, -1.538e-08), (-0.0, 1.0, 0.0, 0.04726), (-0.0, -0.0, 1.0, -0.03365), (-0.0, 0.0, -0.0, 1.0)))
ob_knob_001.location = (1.302e-07, -0.15, 0.05718)
ob_knob_001.rotation_euler = (6.75e-21, 3.258e-07, -3.142)

# ---- collection membership
col_collection.objects.link(ob_rod)
col_collection.objects.link(ob_spool)
col_collection.objects.link(ob_spoolguard)
col_collection.objects.link(ob_handle)
col_collection.objects.link(ob_knob)
col_collection.objects.link(ob_armature)
col_collection.objects.link(ob_handlebase)
col_collection.objects.link(ob_handle_001)
col_collection.objects.link(ob_knob_001)

# ---- scene / render settings (as saved in the file)
scene.frame_start = 1; scene.frame_end = 250; scene.frame_set(1)
scene.render.engine = 'BLENDER_EEVEE_NEXT'
scene.cycles.use_denoising = False
scene.cycles.samples = 128
scene.cycles.sampling_pattern = 'TABULATED_SOBOL'
scene.cycles.use_adaptive_sampling = False
scene.cycles.use_light_tree = False
scene.view_settings.view_transform = 'Filmic'
bpy.context.view_layer.update()

# ---- added for rendering (the .blend has no active camera and no usable light): camera, sun
cam_auto = bpy.data.cameras.new('AutoCamera')
cam_auto.lens = 50.0
cam_auto.sensor_width = 36.0
cam_auto.clip_end = 1000.0
ob_auto_camera = bpy.data.objects.new('AutoCamera', cam_auto)
scene.collection.objects.link(ob_auto_camera)
ob_auto_camera.location = (1.09783, -1.40958, 1.503)
ob_auto_camera.rotation_euler = (1.09748, -7.21219e-08, 0.694738)
scene.camera = ob_auto_camera
light_auto_sun = bpy.data.lights.new('AutoSun', 'SUN')
light_auto_sun.energy = 3.0
light_auto_sun.angle = 0.0523599
ob_auto_sun = bpy.data.objects.new('AutoSun', light_auto_sun)
scene.collection.objects.link(ob_auto_sun)
ob_auto_sun.rotation_euler = (0.872665, 0.174533, 0.523599)
bpy.context.view_layer.update()
